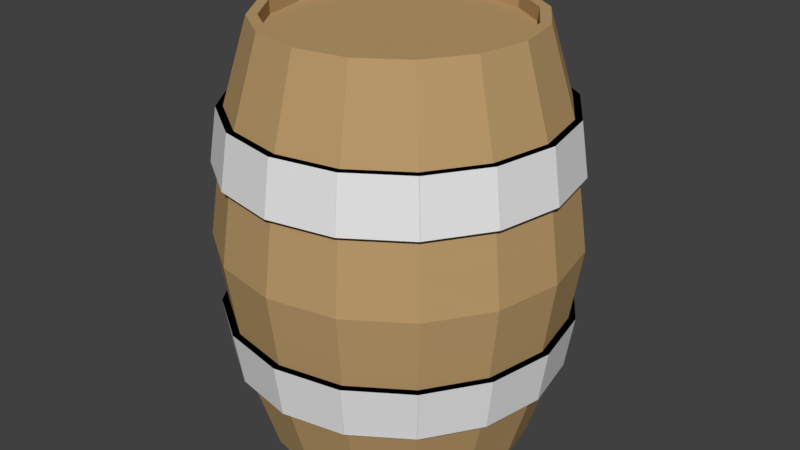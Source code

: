 # Source: Barrel.blend  (saved by Blender 2.79.0; exported with 4.5.12 LTS)
import bpy
from mathutils import Matrix  # noqa: F401  (used for matrix-valued properties, if any)

bpy.ops.wm.read_factory_settings(use_empty=True)
scene = bpy.context.scene
scene.name = 'Scene'

# ---- collections
col_collection_1 = bpy.data.collections.new('Collection 1'); scene.collection.children.link(col_collection_1)

# ---- materials (node trees are filled in below, after node groups)
mat_wood = bpy.data.materials.new('Wood')
mat_wood.alpha_threshold = 0.0
mat_wood.use_transparent_shadow = False
mat_wood.diffuse_color = (0.4969, 0.3277, 0.1494, 1.0)
mat_wood.specular_color = (0.03655, 0.03957, 0.0254)
mat_wood.roughness = 0.5

# ---- material node trees

# ---- world
world_world = bpy.data.worlds.new('World'); scene.world = world_world
world_world.color = (0.05088, 0.05088, 0.05088)
world_world.use_sun_shadow = False
world_world.sun_shadow_jitter_overblur = 0.0
world_world.cycles.sampling_method = 'MANUAL'

# ---- meshes
me_cylinder = bpy.data.meshes.new('Cylinder')
me_cylinder.from_pydata([(0.0, 1.0, 2.014), (0.3827, 0.9239, 2.014), (0.7071, 0.7071, 2.014), (0.9239, 0.3827, 2.014), (1.0, -4.371e-08, 2.014), (0.9239, -0.3827, 2.014), (0.7071, -0.7071, 2.014), (0.3827, -0.9239, 2.014), (1.51e-07, -1.0, 2.014), (-0.3827, -0.9239, 2.014), (-0.7071, -0.7071, 2.014), (-0.9239, -0.3827, 2.014), (-1.0, 1.192e-08, 2.014), (-0.9239, 0.3827, 2.014), (-0.7071, 0.7071, 2.014), (-0.3827, 0.9239, 2.014), (-6.064e-09, 0.9231, 1.947), (0.3532, 0.8528, 1.947), (-1.052e-08, 1.282, 1.214), (-7.084e-09, 1.19, 1.614), (0.4555, 1.1, 1.614), (0.4907, 1.185, 1.214), (0.6527, 0.6527, 1.947), (0.8528, 0.3532, 1.947), (0.8416, 0.8416, 1.614), (0.9067, 0.9067, 1.214), (0.9231, -3.978e-08, 1.947), (0.8528, -0.3532, 1.947), (1.1, 0.4555, 1.614), (1.185, 0.4907, 1.214), (0.6527, -0.6527, 1.947), (0.3532, -0.8528, 1.947), (1.19, -5.415e-08, 1.614), (1.282, -5.921e-08, 1.214), (1.333e-07, -0.9231, 1.947), (-0.3532, -0.8528, 1.947), (1.1, -0.4555, 1.614), (1.185, -0.4907, 1.214), (-0.6527, -0.6527, 1.947), (-0.8528, -0.3532, 1.947), (0.8416, -0.8416, 1.614), (0.9067, -0.9067, 1.214), (-0.9231, 1.158e-08, 1.947), (-0.8528, 0.3532, 1.947), (0.4555, -1.1, 1.614), (0.4907, -1.185, 1.214), (-0.6527, 0.6527, 1.947), (-0.3532, 0.8528, 1.947), (1.726e-07, -1.19, 1.614), (1.831e-07, -1.282, 1.214), (-0.3532, 0.8528, 2.014), (-0.6527, 0.6527, 2.014), (-0.4555, -1.1, 1.614), (-0.4907, -1.185, 1.214), (-0.8528, 0.3532, 2.014), (-0.9231, 1.158e-08, 2.014), (-0.8416, -0.8416, 1.614), (-0.9067, -0.9067, 1.214), (-0.8528, -0.3532, 2.014), (-0.6527, -0.6527, 2.014), (-1.1, -0.4555, 1.614), (-1.185, -0.4907, 1.214), (-0.3532, -0.8528, 2.014), (1.428e-07, -0.9231, 2.014), (-1.19, 1.207e-08, 1.614), (-1.282, 1.214e-08, 1.214), (0.3532, -0.8528, 2.014), (0.6527, -0.6527, 2.014), (-1.1, 0.4555, 1.614), (-1.185, 0.4907, 1.214), (0.8528, -0.3532, 2.014), (0.9231, -3.978e-08, 2.014), (-0.8416, 0.8416, 1.614), (-0.9067, 0.9067, 1.214), (0.8528, 0.3532, 2.014), (0.6527, 0.6527, 2.014), (-0.4555, 1.1, 1.614), (-0.4907, 1.185, 1.214), (0.3532, 0.8528, 2.014), (3.439e-09, 0.9231, 2.014), (1.748e-08, 1.3, 0.6644), (-1.974e-08, 1.24, 0.4099), (-0.4975, 1.201, 0.6644), (-0.4744, 1.145, 0.4099), (-0.9192, 0.9192, 0.6644), (-0.8765, 0.8765, 0.4099), (-1.201, 0.4975, 0.6644), (-1.145, 0.4744, 0.4099), (-1.3, -5.682e-08, 0.6644), (-1.24, -5.351e-08, 0.4099), (-1.201, -0.4975, 0.6644), (-1.145, -0.4744, 0.4099), (-0.9192, -0.9192, 0.6644), (-0.8765, -0.8765, 0.4099), (-0.4975, -1.201, 0.6644), (-0.4744, -1.145, 0.4099), (-1.788e-07, -1.3, 0.6644), (-2.069e-07, -1.24, 0.4099), (0.4975, -1.201, 0.6644), (0.4744, -1.145, 0.4099), (0.9192, -0.9192, 0.6644), (0.8765, -0.8765, 0.4099), (1.201, -0.4975, 0.6644), (1.145, -0.4744, 0.4099), (1.3, 1.55e-08, 0.6644), (1.24, 1.546e-08, 0.4099), (1.201, 0.4975, 0.6644), (1.145, 0.4744, 0.4099), (0.9192, 0.9192, 0.6644), (0.8765, 0.8765, 0.4099), (0.4975, 1.201, 0.6644), (0.4744, 1.145, 0.4099), (0.0, 1.3, 1.364), (2.251e-09, 1.24, 1.619), (0.4975, 1.201, 1.364), (0.4744, 1.145, 1.619), (0.9192, 0.9192, 1.364), (0.8765, 0.8765, 1.619), (1.201, 0.4975, 1.364), (1.145, 0.4744, 1.619), (1.3, -5.682e-08, 1.364), (1.24, -5.351e-08, 1.619), (1.201, -0.4975, 1.364), (1.145, -0.4744, 1.619), (0.9192, -0.9192, 1.364), (0.8765, -0.8765, 1.619), (0.4975, -1.201, 1.364), (0.4744, -1.145, 1.619), (1.963e-07, -1.3, 1.364), (1.894e-07, -1.24, 1.619), (-0.4975, -1.201, 1.364), (-0.4744, -1.145, 1.619), (-0.9192, -0.9192, 1.364), (-0.8765, -0.8765, 1.619), (-1.201, -0.4975, 1.364), (-1.145, -0.4744, 1.619), (-1.3, 1.55e-08, 1.364), (-1.24, 1.546e-08, 1.619), (-1.201, 0.4975, 1.364), (-1.145, 0.4744, 1.619), (-0.9192, 0.9192, 1.364), (-0.8765, 0.8765, 1.619), (-0.4975, 1.201, 1.364), (-0.4744, 1.145, 1.619), (0.0, 1.0, 0.01429), (0.3827, 0.9239, 0.01429), (0.7071, 0.7071, 0.01429), (0.9239, 0.3827, 0.01429), (1.0, -4.371e-08, 0.01429), (0.9239, -0.3827, 0.01429), (0.7071, -0.7071, 0.01429), (0.3827, -0.9239, 0.01429), (1.51e-07, -1.0, 0.01429), (-0.3827, -0.9239, 0.01429), (-0.7071, -0.7071, 0.01429), (-0.9239, -0.3827, 0.01429), (-1.0, 1.192e-08, 0.01429), (-0.9239, 0.3827, 0.01429), (-0.7071, 0.7071, 0.01429), (-0.3827, 0.9239, 0.01429), (-6.064e-09, 0.9231, 0.08161), (0.3532, 0.8528, 0.08161), (-1.052e-08, 1.282, 0.8143), (-7.084e-09, 1.19, 0.4143), (0.4555, 1.1, 0.4143), (0.4907, 1.185, 0.8143), (0.6527, 0.6527, 0.08161), (0.8528, 0.3532, 0.08161), (0.8416, 0.8416, 0.4143), (0.9067, 0.9067, 0.8143), (0.9231, -3.978e-08, 0.08161), (0.8528, -0.3532, 0.08161), (1.1, 0.4555, 0.4143), (1.185, 0.4907, 0.8143), (0.6527, -0.6527, 0.08161), (0.3532, -0.8528, 0.08161), (1.19, -5.415e-08, 0.4143), (1.282, -5.921e-08, 0.8143), (1.333e-07, -0.9231, 0.08161), (-0.3532, -0.8528, 0.08161), (1.1, -0.4555, 0.4143), (1.185, -0.4907, 0.8143), (-0.6527, -0.6527, 0.08161), (-0.8528, -0.3532, 0.08161), (0.8416, -0.8416, 0.4143), (0.9067, -0.9067, 0.8143), (-0.9231, 1.158e-08, 0.08161), (-0.8528, 0.3532, 0.08161), (0.4555, -1.1, 0.4143), (0.4907, -1.185, 0.8143), (-0.6527, 0.6527, 0.08161), (-0.3532, 0.8528, 0.08161), (1.726e-07, -1.19, 0.4143), (1.831e-07, -1.282, 0.8143), (-0.3532, 0.8528, 0.01429), (-0.6527, 0.6527, 0.01429), (-0.4555, -1.1, 0.4143), (-0.4907, -1.185, 0.8143), (-0.8528, 0.3532, 0.01429), (-0.9231, 1.158e-08, 0.01429), (-0.8416, -0.8416, 0.4143), (-0.9067, -0.9067, 0.8143), (-0.8528, -0.3532, 0.01429), (-0.6527, -0.6527, 0.01429), (-1.1, -0.4555, 0.4143), (-1.185, -0.4907, 0.8143), (-0.3532, -0.8528, 0.01429), (1.428e-07, -0.9231, 0.01429), (-1.19, 1.207e-08, 0.4143), (-1.282, 1.214e-08, 0.8143), (0.3532, -0.8528, 0.01429), (0.6527, -0.6527, 0.01429), (-1.1, 0.4555, 0.4143), (-1.185, 0.4907, 0.8143), (0.8528, -0.3532, 0.01429), (0.9231, -3.978e-08, 0.01429), (-0.8416, 0.8416, 0.4143), (-0.9067, 0.9067, 0.8143), (0.8528, 0.3532, 0.01429), (0.6527, 0.6527, 0.01429), (-0.4555, 1.1, 0.4143), (-0.4907, 1.185, 0.8143), (0.3532, 0.8528, 0.01429), (3.439e-09, 0.9231, 0.01429), (-1.219e-08, 1.327, 1.014), (0.5079, 1.226, 1.014), (0.9385, 0.9385, 1.014), (1.226, 0.5079, 1.014), (1.327, -6.168e-08, 1.014), (1.226, -0.5079, 1.014), (0.9385, -0.9385, 1.014), (0.5079, -1.226, 1.014), (1.882e-07, -1.327, 1.014), (-0.5079, -1.226, 1.014), (-0.9385, -0.9385, 1.014), (-1.226, -0.5079, 1.014), (-1.327, 1.217e-08, 1.014), (-1.226, 0.5079, 1.014), (-0.9385, 0.9385, 1.014), (-0.5079, 1.226, 1.014), (1.748e-08, 1.3, 1.364), (-1.974e-08, 1.24, 1.619), (-0.4975, 1.201, 1.364), (-0.4744, 1.145, 1.619), (-0.9192, 0.9192, 1.364), (-0.8765, 0.8765, 1.619), (-1.201, 0.4975, 1.364), (-1.145, 0.4744, 1.619), (-1.3, -5.682e-08, 1.364), (-1.24, -5.351e-08, 1.619), (-1.201, -0.4975, 1.364), (-1.145, -0.4744, 1.619), (-0.9192, -0.9192, 1.364), (-0.8765, -0.8765, 1.619), (-0.4975, -1.201, 1.364), (-0.4744, -1.145, 1.619), (-1.788e-07, -1.3, 1.364), (-2.069e-07, -1.24, 1.619), (0.4975, -1.201, 1.364), (0.4744, -1.145, 1.619), (0.9192, -0.9192, 1.364), (0.8765, -0.8765, 1.619), (1.201, -0.4975, 1.364), (1.145, -0.4744, 1.619), (1.3, 1.55e-08, 1.364), (1.24, 1.546e-08, 1.619), (1.201, 0.4975, 1.364), (1.145, 0.4744, 1.619), (0.9192, 0.9192, 1.364), (0.8765, 0.8765, 1.619), (0.4975, 1.201, 1.364), (0.4744, 1.145, 1.619), (0.0, 1.3, 0.6644), (2.251e-09, 1.24, 0.4099), (0.4975, 1.201, 0.6644), (0.4744, 1.145, 0.4099), (0.9192, 0.9192, 0.6644), (0.8765, 0.8765, 0.4099), (1.201, 0.4975, 0.6644), (1.145, 0.4744, 0.4099), (1.3, -5.682e-08, 0.6644), (1.24, -5.351e-08, 0.4099), (1.201, -0.4975, 0.6644), (1.145, -0.4744, 0.4099), (0.9192, -0.9192, 0.6644), (0.8765, -0.8765, 0.4099), (0.4975, -1.201, 0.6644), (0.4744, -1.145, 0.4099), (1.963e-07, -1.3, 0.6644), (1.894e-07, -1.24, 0.4099), (-0.4975, -1.201, 0.6644), (-0.4744, -1.145, 0.4099), (-0.9192, -0.9192, 0.6644), (-0.8765, -0.8765, 0.4099), (-1.201, -0.4975, 0.6644), (-1.145, -0.4744, 0.4099), (-1.3, 1.55e-08, 0.6644), (-1.24, 1.546e-08, 0.4099), (-1.201, 0.4975, 0.6644), (-1.145, 0.4744, 0.4099), (-0.9192, 0.9192, 0.6644), (-0.8765, 0.8765, 0.4099), (-0.4975, 1.201, 0.6644), (-0.4744, 1.145, 0.4099)], [], [(19, 0, 1, 20), (20, 1, 2, 24), (24, 2, 3, 28), (28, 3, 4, 32), (32, 4, 5, 36), (36, 5, 6, 40), (40, 6, 7, 44), (44, 7, 8, 48), (48, 8, 9, 52), (52, 9, 10, 56), (56, 10, 11, 60), (60, 11, 12, 64), (64, 12, 13, 68), (68, 13, 14, 72), (12, 11, 58, 55), (72, 14, 15, 76), (76, 15, 0, 19), (70, 71, 26, 27), (239, 77, 18, 224), (77, 76, 19, 18), (58, 59, 38, 39), (238, 73, 77, 239), (73, 72, 76, 77), (10, 9, 62, 59), (237, 69, 73, 238), (69, 68, 72, 73), (3, 2, 75, 74), (236, 65, 69, 237), (65, 64, 68, 69), (1, 0, 79, 78), (235, 61, 65, 236), (61, 60, 64, 65), (6, 5, 70, 67), (234, 57, 61, 235), (57, 56, 60, 61), (0, 15, 50, 79), (233, 53, 57, 234), (53, 52, 56, 57), (9, 8, 63, 62), (232, 49, 53, 233), (49, 48, 52, 53), (2, 1, 78, 75), (231, 45, 49, 232), (45, 44, 48, 49), (17, 16, 47, 46, 43, 42, 39, 38, 35, 34, 31, 30, 27, 26, 23, 22), (230, 41, 45, 231), (41, 40, 44, 45), (71, 74, 23, 26), (229, 37, 41, 230), (37, 36, 40, 41), (55, 58, 39, 42), (228, 33, 37, 229), (33, 32, 36, 37), (78, 79, 16, 17), (227, 29, 33, 228), (29, 28, 32, 33), (51, 54, 43, 46), (226, 25, 29, 227), (25, 24, 28, 29), (67, 70, 27, 30), (225, 21, 25, 226), (21, 20, 24, 25), (74, 75, 22, 23), (224, 18, 21, 225), (18, 19, 20, 21), (79, 50, 47, 16), (63, 66, 31, 34), (50, 51, 46, 47), (66, 67, 30, 31), (62, 63, 34, 35), (75, 78, 17, 22), (59, 62, 35, 38), (7, 6, 67, 66), (14, 13, 54, 51), (4, 3, 74, 71), (11, 10, 59, 58), (13, 12, 55, 54), (8, 7, 66, 63), (15, 14, 51, 50), (5, 4, 71, 70), (54, 55, 42, 43), (80, 81, 83, 82), (82, 83, 85, 84), (84, 85, 87, 86), (86, 87, 89, 88), (88, 89, 91, 90), (90, 91, 93, 92), (92, 93, 95, 94), (94, 95, 97, 96), (96, 97, 99, 98), (98, 99, 101, 100), (100, 101, 103, 102), (102, 103, 105, 104), (104, 105, 107, 106), (106, 107, 109, 108), (83, 81, 111, 109, 107, 105, 103, 101, 99, 97, 95, 93, 91, 89, 87, 85), (108, 109, 111, 110), (110, 111, 81, 80), (80, 82, 84, 86, 88, 90, 92, 94, 96, 98, 100, 102, 104, 106, 108, 110), (112, 113, 115, 114), (114, 115, 117, 116), (116, 117, 119, 118), (118, 119, 121, 120), (120, 121, 123, 122), (122, 123, 125, 124), (124, 125, 127, 126), (126, 127, 129, 128), (128, 129, 131, 130), (130, 131, 133, 132), (132, 133, 135, 134), (134, 135, 137, 136), (136, 137, 139, 138), (138, 139, 141, 140), (115, 113, 143, 141, 139, 137, 135, 133, 131, 129, 127, 125, 123, 121, 119, 117), (140, 141, 143, 142), (142, 143, 113, 112), (112, 114, 116, 118, 120, 122, 124, 126, 128, 130, 132, 134, 136, 138, 140, 142), (163, 164, 145, 144), (164, 168, 146, 145), (168, 172, 147, 146), (172, 176, 148, 147), (176, 180, 149, 148), (180, 184, 150, 149), (184, 188, 151, 150), (188, 192, 152, 151), (192, 196, 153, 152), (196, 200, 154, 153), (200, 204, 155, 154), (204, 208, 156, 155), (208, 212, 157, 156), (212, 216, 158, 157), (156, 199, 202, 155), (216, 220, 159, 158), (220, 163, 144, 159), (214, 171, 170, 215), (239, 224, 162, 221), (221, 162, 163, 220), (202, 183, 182, 203), (238, 239, 221, 217), (217, 221, 220, 216), (154, 203, 206, 153), (237, 238, 217, 213), (213, 217, 216, 212), (147, 218, 219, 146), (236, 237, 213, 209), (209, 213, 212, 208), (145, 222, 223, 144), (235, 236, 209, 205), (205, 209, 208, 204), (150, 211, 214, 149), (234, 235, 205, 201), (201, 205, 204, 200), (144, 223, 194, 159), (233, 234, 201, 197), (197, 201, 200, 196), (153, 206, 207, 152), (232, 233, 197, 193), (193, 197, 196, 192), (146, 219, 222, 145), (231, 232, 193, 189), (189, 193, 192, 188), (161, 166, 167, 170, 171, 174, 175, 178, 179, 182, 183, 186, 187, 190, 191, 160), (230, 231, 189, 185), (185, 189, 188, 184), (215, 170, 167, 218), (229, 230, 185, 181), (181, 185, 184, 180), (199, 186, 183, 202), (228, 229, 181, 177), (177, 181, 180, 176), (222, 161, 160, 223), (227, 228, 177, 173), (173, 177, 176, 172), (195, 190, 187, 198), (226, 227, 173, 169), (169, 173, 172, 168), (211, 174, 171, 214), (225, 226, 169, 165), (165, 169, 168, 164), (218, 167, 166, 219), (224, 225, 165, 162), (162, 165, 164, 163), (223, 160, 191, 194), (207, 178, 175, 210), (194, 191, 190, 195), (210, 175, 174, 211), (206, 179, 178, 207), (219, 166, 161, 222), (203, 182, 179, 206), (151, 210, 211, 150), (158, 195, 198, 157), (148, 215, 218, 147), (155, 202, 203, 154), (157, 198, 199, 156), (152, 207, 210, 151), (159, 194, 195, 158), (149, 214, 215, 148), (198, 187, 186, 199), (240, 242, 243, 241), (242, 244, 245, 243), (244, 246, 247, 245), (246, 248, 249, 247), (248, 250, 251, 249), (250, 252, 253, 251), (252, 254, 255, 253), (254, 256, 257, 255), (256, 258, 259, 257), (258, 260, 261, 259), (260, 262, 263, 261), (262, 264, 265, 263), (264, 266, 267, 265), (266, 268, 269, 267), (243, 245, 247, 249, 251, 253, 255, 257, 259, 261, 263, 265, 267, 269, 271, 241), (268, 270, 271, 269), (270, 240, 241, 271), (240, 270, 268, 266, 264, 262, 260, 258, 256, 254, 252, 250, 248, 246, 244, 242), (272, 274, 275, 273), (274, 276, 277, 275), (276, 278, 279, 277), (278, 280, 281, 279), (280, 282, 283, 281), (282, 284, 285, 283), (284, 286, 287, 285), (286, 288, 289, 287), (288, 290, 291, 289), (290, 292, 293, 291), (292, 294, 295, 293), (294, 296, 297, 295), (296, 298, 299, 297), (298, 300, 301, 299), (275, 277, 279, 281, 283, 285, 287, 289, 291, 293, 295, 297, 299, 301, 303, 273), (300, 302, 303, 301), (302, 272, 273, 303), (272, 302, 300, 298, 296, 294, 292, 290, 288, 286, 284, 282, 280, 278, 276, 274)])
me_cylinder.polygons.foreach_set('material_index', [0, 0, 0, 0, 0, 0, 0, 0, 0, 0, 0, 0, 0, 0, 0, 0, 0, 0, 0, 0, 0, 0, 0, 0, 0, 0, 0, 0, 0, 0, 0, 0, 0, 0, 0, 0, 0, 0, 0, 0, 0, 0, 0, 0, 0, 0, 0, 0, 0, 0, 0, 0, 0, 0, 0, 0, 0, 0, 0, 0, 0, 0, 0, 0, 0, 0, 0, 0, 0, 0, 0, 0, 0, 0, 0, 0, 0, 0, 0, 0, 0, 1, 1, 1, 1, 1, 1, 1, 1, 1, 1, 1, 1, 1, 1, 1, 1, 1, 1, 1, 1, 1, 1, 1, 1, 1, 1, 1, 1, 1, 1, 1, 1, 1, 1, 1, 1, 0, 0, 0, 0, 0, 0, 0, 0, 0, 0, 0, 0, 0, 0, 0, 0, 0, 0, 0, 0, 0, 0, 0, 0, 0, 0, 0, 0, 0, 0, 0, 0, 0, 0, 0, 0, 0, 0, 0, 0, 0, 0, 0, 0, 0, 0, 0, 0, 0, 0, 0, 0, 0, 0, 0, 0, 0, 0, 0, 0, 0, 0, 0, 0, 0, 0, 0, 0, 0, 0, 0, 0, 0, 0, 0, 0, 0, 0, 0, 0, 0, 1, 1, 1, 1, 1, 1, 1, 1, 1, 1, 1, 1, 1, 1, 1, 1, 1, 1, 1, 1, 1, 1, 1, 1, 1, 1, 1, 1, 1, 1, 1, 1, 1, 1, 1, 1])
_uv = me_cylinder.uv_layers.new(name='UVMap')
_uv.uv.foreach_set('vector', [0.1663, 0.2067, 0.1626, 0.2614, 0.1118, 0.2578, 0.1134, 0.2039, 0.1134, 0.2039, 0.1118, 0.2578, 0.06201, 0.2569, 0.05993, 0.2032, 0.05993, 0.2032, 0.06201, 0.2569, 0.01342, 0.2611, 0.004056, 0.2065, 0.9819, 0.2967, 0.9565, 0.3739, 0.8876, 0.3559, 0.9032, 0.2808, 0.9032, 0.2808, 0.8876, 0.3559, 0.819, 0.343, 0.8301, 0.2701, 0.8301, 0.2701, 0.819, 0.343, 0.7516, 0.3327, 0.7605, 0.2618, 0.7605, 0.2618, 0.7516, 0.3327, 0.6856, 0.3236, 0.6934, 0.2546, 0.6934, 0.2546, 0.6856, 0.3236, 0.6212, 0.3153, 0.6283, 0.2481, 0.6283, 0.2481, 0.6212, 0.3153, 0.5584, 0.3074, 0.5652, 0.242, 0.5652, 0.242, 0.5584, 0.3074, 0.4973, 0.2998, 0.5037, 0.2362, 0.5037, 0.2362, 0.4973, 0.2998, 0.4377, 0.2926, 0.444, 0.2306, 0.444, 0.2306, 0.4377, 0.2926, 0.3797, 0.2855, 0.3857, 0.2252, 0.3857, 0.2252, 0.3797, 0.2855, 0.3233, 0.2788, 0.329, 0.22, 0.329, 0.22, 0.3233, 0.2788, 0.2683, 0.2724, 0.2736, 0.2151, 0.04708, 0.5321, 0.02512, 0.4815, 0.0355, 0.4795, 0.05586, 0.526, 0.2736, 0.2151, 0.2683, 0.2724, 0.2148, 0.2665, 0.2195, 0.2106, 0.2195, 0.2106, 0.2148, 0.2665, 0.1626, 0.2614, 0.1663, 0.2067, 0.2422, 0.3485, 0.2795, 0.384, 0.2718, 0.3895, 0.2373, 0.3566, 0.2243, 0.1427, 0.2229, 0.1647, 0.1691, 0.1613, 0.1705, 0.1395, 0.2229, 0.1647, 0.2195, 0.2106, 0.1663, 0.2067, 0.1691, 0.1613, 0.0355, 0.4795, 0.03546, 0.4289, 0.04462, 0.4306, 0.04461, 0.4774, 0.2788, 0.1459, 0.2773, 0.1683, 0.2229, 0.1647, 0.2243, 0.1427, 0.2773, 0.1683, 0.2736, 0.2151, 0.2195, 0.2106, 0.2229, 0.1647, 0.02512, 0.4266, 0.0472, 0.3761, 0.05585, 0.3824, 0.03546, 0.4289, 0.3345, 0.1493, 0.3329, 0.1721, 0.2773, 0.1683, 0.2788, 0.1459, 0.3329, 0.1721, 0.329, 0.22, 0.2736, 0.2151, 0.2773, 0.1683, 0.3102, 0.4285, 0.3102, 0.4834, 0.2999, 0.4812, 0.2998, 0.4306, 0.3914, 0.1527, 0.3898, 0.1761, 0.3329, 0.1721, 0.3345, 0.1493, 0.3898, 0.1761, 0.3857, 0.2252, 0.329, 0.22, 0.3329, 0.1721, 0.2881, 0.5338, 0.2477, 0.5719, 0.2421, 0.5628, 0.2795, 0.5276, 0.4498, 0.1561, 0.4482, 0.1802, 0.3898, 0.1761, 0.3914, 0.1527, 0.4482, 0.1802, 0.444, 0.2306, 0.3857, 0.2252, 0.3898, 0.1761, 0.1961, 0.3188, 0.2481, 0.3395, 0.2422, 0.3485, 0.1938, 0.3294, 0.5098, 0.1597, 0.5081, 0.1844, 0.4482, 0.1802, 0.4498, 0.1561, 0.5081, 0.1844, 0.5037, 0.2362, 0.444, 0.2306, 0.4482, 0.1802, 0.2477, 0.5719, 0.1955, 0.5923, 0.1937, 0.5817, 0.2421, 0.5628, 0.5715, 0.1634, 0.5697, 0.1888, 0.5081, 0.1844, 0.5098, 0.1597, 0.5697, 0.1888, 0.5652, 0.242, 0.5037, 0.2362, 0.5081, 0.1844, 0.0472, 0.3761, 0.08749, 0.3379, 0.09311, 0.347, 0.05585, 0.3824, 0.6349, 0.1672, 0.6331, 0.1933, 0.5697, 0.1888, 0.5715, 0.1634, 0.6331, 0.1933, 0.6283, 0.2481, 0.5652, 0.242, 0.5697, 0.1888, 0.3102, 0.4834, 0.2881, 0.5338, 0.2795, 0.5276, 0.2999, 0.4812, 0.7004, 0.1711, 0.6985, 0.1981, 0.6331, 0.1933, 0.6349, 0.1672, 0.6985, 0.1981, 0.6934, 0.2546, 0.6283, 0.2481, 0.6331, 0.1933, 0.2717, 0.5223, 0.2369, 0.5548, 0.1918, 0.5723, 0.1432, 0.5717, 0.09827, 0.5533, 0.06346, 0.5205, 0.04461, 0.4774, 0.04462, 0.4306, 0.06361, 0.3877, 0.09828, 0.355, 0.1433, 0.3379, 0.1921, 0.3389, 0.2373, 0.3566, 0.2718, 0.3895, 0.2907, 0.4326, 0.2907, 0.4794, 0.7683, 0.1751, 0.7663, 0.2032, 0.6985, 0.1981, 0.7004, 0.1711, 0.7663, 0.2032, 0.7605, 0.2618, 0.6934, 0.2546, 0.6985, 0.1981, 0.2795, 0.384, 0.2998, 0.4306, 0.2907, 0.4326, 0.2718, 0.3895, 0.8394, 0.1793, 0.8371, 0.2089, 0.7663, 0.2032, 0.7683, 0.1751, 0.8371, 0.2089, 0.8301, 0.2701, 0.7605, 0.2618, 0.7663, 0.2032, 0.05586, 0.526, 0.0355, 0.4795, 0.04461, 0.4774, 0.06346, 0.5205, 0.9153, 0.1839, 0.9126, 0.2158, 0.8371, 0.2089, 0.8394, 0.1793, 0.9126, 0.2158, 0.9032, 0.2808, 0.8301, 0.2701, 0.8371, 0.2089, 0.2795, 0.5276, 0.2421, 0.5628, 0.2369, 0.5548, 0.2717, 0.5223, 0.9999, 0.1889, 0.9956, 0.2247, 0.9126, 0.2158, 0.9153, 0.1839, 0.9956, 0.2247, 0.9819, 0.2967, 0.9032, 0.2808, 0.9126, 0.2158, 0.1415, 0.5812, 0.09323, 0.5614, 0.09827, 0.5533, 0.1432, 0.5717, 0.06123, 0.133, 0.0601, 0.1559, 0.0003428, 0.1548, 0.0001171, 0.1293, 0.0601, 0.1559, 0.05993, 0.2032, 0.004056, 0.2065, 0.0003428, 0.1548, 0.1938, 0.3294, 0.2422, 0.3485, 0.2373, 0.3566, 0.1921, 0.3389, 0.1166, 0.1363, 0.1153, 0.1583, 0.0601, 0.1559, 0.06123, 0.133, 0.1153, 0.1583, 0.1134, 0.2039, 0.05993, 0.2032, 0.0601, 0.1559, 0.2998, 0.4306, 0.2999, 0.4812, 0.2907, 0.4794, 0.2907, 0.4326, 0.1705, 0.1395, 0.1691, 0.1613, 0.1153, 0.1583, 0.1166, 0.1363, 0.1691, 0.1613, 0.1663, 0.2067, 0.1134, 0.2039, 0.1153, 0.1583, 0.2421, 0.5628, 0.1937, 0.5817, 0.1918, 0.5723, 0.2369, 0.5548, 0.09311, 0.347, 0.1416, 0.3285, 0.1433, 0.3379, 0.09828, 0.355, 0.1937, 0.5817, 0.1415, 0.5812, 0.1432, 0.5717, 0.1918, 0.5723, 0.1416, 0.3285, 0.1938, 0.3294, 0.1921, 0.3389, 0.1433, 0.3379, 0.05585, 0.3824, 0.09311, 0.347, 0.09828, 0.355, 0.06361, 0.3877, 0.2999, 0.4812, 0.2795, 0.5276, 0.2717, 0.5223, 0.2907, 0.4794, 0.03546, 0.4289, 0.05585, 0.3824, 0.06361, 0.3877, 0.04462, 0.4306, 0.1398, 0.3178, 0.1961, 0.3188, 0.1938, 0.3294, 0.1416, 0.3285, 0.1392, 0.5918, 0.0873, 0.5704, 0.09323, 0.5614, 0.1415, 0.5812, 0.2883, 0.378, 0.3102, 0.4285, 0.2998, 0.4306, 0.2795, 0.384, 0.02512, 0.4815, 0.02512, 0.4266, 0.03546, 0.4289, 0.0355, 0.4795, 0.0873, 0.5704, 0.04708, 0.5321, 0.05586, 0.526, 0.09323, 0.5614, 0.08749, 0.3379, 0.1398, 0.3178, 0.1416, 0.3285, 0.09311, 0.347, 0.1955, 0.5923, 0.1392, 0.5918, 0.1415, 0.5812, 0.1937, 0.5817, 0.2481, 0.3395, 0.2883, 0.378, 0.2795, 0.384, 0.2422, 0.3485, 0.09323, 0.5614, 0.05586, 0.526, 0.06346, 0.5205, 0.09827, 0.5533, 0.0, 0.0, 0.0, 0.0, 0.0, 0.0, 0.0, 0.0, 0.0, 0.0, 0.0, 0.0, 0.0, 0.0, 0.0, 0.0, 0.0, 0.0, 0.0, 0.0, 0.0, 0.0, 0.0, 0.0, 0.0, 0.0, 0.0, 0.0, 0.0, 0.0, 0.0, 0.0, 0.0, 0.0, 0.0, 0.0, 0.0, 0.0, 0.0, 0.0, 0.0, 0.0, 0.0, 0.0, 0.0, 0.0, 0.0, 0.0, 0.0, 0.0, 0.0, 0.0, 0.0, 0.0, 0.0, 0.0, 0.0, 0.0, 0.0, 0.0, 0.0, 0.0, 0.0, 0.0, 0.0, 0.0, 0.0, 0.0, 0.0, 0.0, 0.0, 0.0, 0.0, 0.0, 0.0, 0.0, 0.0, 0.0, 0.0, 0.0, 0.0, 0.0, 0.0, 0.0, 0.0, 0.0, 0.0, 0.0, 0.0, 0.0, 0.0, 0.0, 0.0, 0.0, 0.0, 0.0, 0.0, 0.0, 0.0, 0.0, 0.0, 0.0, 0.0, 0.0, 0.0, 0.0, 0.0, 0.0, 0.0, 0.0, 0.0, 0.0, 0.0, 0.0, 0.0, 0.0, 0.0, 0.0, 0.0, 0.0, 0.0, 0.0, 0.0, 0.0, 0.0, 0.0, 0.0, 0.0, 0.0, 0.0, 0.0, 0.0, 0.0, 0.0, 0.0, 0.0, 0.0, 0.0, 0.0, 0.0, 0.0, 0.0, 0.0, 0.0, 0.0, 0.0, 0.0, 0.0, 0.0, 0.0, 0.0, 0.0, 0.0, 0.0, 0.0, 0.0, 0.0, 0.0, 0.0, 0.0, 0.0, 0.0, 0.0, 0.0, 0.0, 0.0, 0.0, 0.0, 0.0, 0.0, 0.0, 0.0, 0.0, 0.0, 0.0, 0.0, 0.0, 0.0, 0.0, 0.0, 0.0, 0.0, 0.0, 0.0, 0.0, 0.0, 0.0, 0.0, 0.0, 0.0, 0.0, 0.0, 0.0, 0.0, 0.0, 0.0, 0.0, 0.0, 0.0, 0.0, 0.0, 0.0, 0.0, 0.0, 0.0, 0.0, 0.0, 0.0, 0.0, 0.0, 0.0, 0.0, 0.0, 0.0, 0.0, 0.0, 0.0, 0.0, 0.0, 0.0, 0.0, 0.0, 0.0, 0.0, 0.0, 0.0, 0.0, 0.0, 0.0, 0.0, 0.0, 0.0, 0.0, 0.0, 0.0, 0.0, 0.0, 0.0, 0.0, 0.0, 0.0, 0.0, 0.0, 0.0, 0.0, 0.0, 0.0, 0.0, 0.0, 0.0, 0.0, 0.0, 0.0, 0.0, 0.0, 0.0, 0.0, 0.0, 0.0, 0.0, 0.0, 0.0, 0.0, 0.0, 0.0, 0.0, 0.0, 0.0, 0.0, 0.0, 0.0, 0.0, 0.0, 0.0, 0.0, 0.0, 0.0, 0.0, 0.0, 0.0, 0.0, 0.0, 0.0, 0.0, 0.0, 0.0, 0.0, 0.0, 0.0, 0.0, 0.0, 0.0, 0.0, 0.0, 0.0, 0.0, 0.0, 0.0, 0.0, 0.0, 0.0, 0.0, 0.0, 0.0, 0.0, 0.0, 0.0, 0.0, 0.0, 0.0, 0.0, 0.0, 0.0, 0.0, 0.0, 0.0, 0.0, 0.0, 0.0, 0.0, 0.0, 0.0, 0.0, 0.0, 0.0, 0.0, 0.0, 0.0, 0.0, 0.0, 0.0, 0.0, 0.0, 0.0, 0.0, 0.0, 0.0, 0.0, 0.0, 0.0, 0.0, 0.0, 0.0, 0.0, 0.0, 0.0, 0.0, 0.0, 0.0, 0.0, 0.0, 0.0, 0.0, 0.0, 0.0, 0.0, 0.0, 0.0, 0.0, 0.0, 0.0, 0.0, 0.0, 0.0, 0.0, 0.0, 0.0, 0.0, 0.0, 0.0, 0.0, 0.0, 0.0, 0.0, 0.0, 0.0, 0.0, 0.0, 0.0, 0.0, 0.0, 0.0, 0.0, 0.0, 0.1743, 0.07223, 0.1214, 0.06871, 0.1262, 0.01506, 0.1772, 0.01752, 0.1214, 0.06871, 0.06828, 0.06307, 0.07672, 0.01005, 0.1262, 0.01506, 0.06828, 0.06307, 0.01319, 0.05318, 0.02897, 0.0001171, 0.07672, 0.01005, 0.9948, 0.07974, 0.9148, 0.08624, 0.9082, 0.009749, 0.9787, 0.0001186, 0.9148, 0.08624, 0.841, 0.08816, 0.8386, 0.0144, 0.9082, 0.009749, 0.841, 0.08816, 0.7708, 0.08816, 0.7704, 0.01668, 0.8386, 0.0144, 0.7708, 0.08816, 0.7033, 0.08727, 0.7038, 0.01784, 0.7704, 0.01668, 0.7033, 0.08727, 0.638, 0.08599, 0.6388, 0.01847, 0.7038, 0.01784, 0.638, 0.08599, 0.5746, 0.08454, 0.5756, 0.01884, 0.6388, 0.01847, 0.5746, 0.08454, 0.5129, 0.08303, 0.514, 0.01908, 0.5756, 0.01884, 0.5129, 0.08303, 0.4528, 0.0815, 0.454, 0.01924, 0.514, 0.01908, 0.4528, 0.0815, 0.3944, 0.07995, 0.3956, 0.01934, 0.454, 0.01924, 0.3944, 0.07995, 0.3374, 0.07835, 0.3388, 0.01934, 0.3956, 0.01934, 0.3374, 0.07835, 0.2819, 0.07665, 0.2834, 0.01917, 0.3388, 0.01934, 0.3104, 0.4319, 0.3211, 0.4339, 0.321, 0.486, 0.3104, 0.4882, 0.2819, 0.07665, 0.2276, 0.0747, 0.2296, 0.01867, 0.2834, 0.01917, 0.2276, 0.0747, 0.1743, 0.07223, 0.1772, 0.01752, 0.2296, 0.01867, 0.5553, 0.5325, 0.5473, 0.5274, 0.5644, 0.4819, 0.5738, 0.4839, 0.2243, 0.1427, 0.1705, 0.1395, 0.1717, 0.1177, 0.2255, 0.1207, 0.2255, 0.1207, 0.1717, 0.1177, 0.1743, 0.07223, 0.2276, 0.0747, 0.321, 0.486, 0.3305, 0.4844, 0.3487, 0.529, 0.3406, 0.5342, 0.2788, 0.1459, 0.2243, 0.1427, 0.2255, 0.1207, 0.28, 0.1236, 0.28, 0.1236, 0.2255, 0.1207, 0.2276, 0.0747, 0.2819, 0.07665, 0.3317, 0.5402, 0.3406, 0.5342, 0.3768, 0.5709, 0.3709, 0.5798, 0.3345, 0.1493, 0.2788, 0.1459, 0.28, 0.1236, 0.3356, 0.1264, 0.3356, 0.1264, 0.28, 0.1236, 0.2819, 0.07665, 0.3374, 0.07835, 0.5863, 0.4306, 0.5759, 0.4323, 0.5585, 0.3846, 0.5674, 0.3789, 0.3914, 0.1527, 0.3345, 0.1493, 0.3356, 0.1264, 0.3926, 0.1292, 0.3926, 0.1292, 0.3356, 0.1264, 0.3374, 0.07835, 0.3944, 0.07995, 0.5293, 0.3392, 0.5234, 0.348, 0.4765, 0.3283, 0.4784, 0.3178, 0.4498, 0.1561, 0.3914, 0.1527, 0.3926, 0.1292, 0.451, 0.1321, 0.451, 0.1321, 0.3926, 0.1292, 0.3944, 0.07995, 0.4528, 0.0815, 0.5267, 0.5787, 0.5204, 0.5701, 0.5553, 0.5325, 0.5644, 0.5381, 0.5098, 0.1597, 0.4498, 0.1561, 0.451, 0.1321, 0.511, 0.135, 0.511, 0.135, 0.451, 0.1321, 0.4528, 0.0815, 0.5129, 0.08303, 0.4784, 0.3178, 0.4765, 0.3283, 0.4251, 0.3285, 0.4229, 0.318, 0.5715, 0.1634, 0.5098, 0.1597, 0.511, 0.135, 0.5727, 0.138, 0.5727, 0.138, 0.511, 0.135, 0.5129, 0.08303, 0.5746, 0.08454, 0.3709, 0.5798, 0.3768, 0.5709, 0.4236, 0.591, 0.4216, 0.6014, 0.6349, 0.1672, 0.5715, 0.1634, 0.5727, 0.138, 0.6362, 0.141, 0.6362, 0.141, 0.5727, 0.138, 0.5746, 0.08454, 0.638, 0.08599, 0.5674, 0.3789, 0.5585, 0.3846, 0.5234, 0.348, 0.5293, 0.3392, 0.7004, 0.1711, 0.6349, 0.1672, 0.6362, 0.141, 0.7017, 0.144, 0.7017, 0.144, 0.6362, 0.141, 0.638, 0.08599, 0.7033, 0.08727, 0.518, 0.3556, 0.5504, 0.3894, 0.5665, 0.4336, 0.5644, 0.4819, 0.5473, 0.5274, 0.5151, 0.5624, 0.4724, 0.5816, 0.4256, 0.5818, 0.3823, 0.5632, 0.3487, 0.529, 0.3305, 0.4844, 0.3305, 0.4359, 0.3488, 0.391, 0.3827, 0.3566, 0.4269, 0.3378, 0.4745, 0.3375, 0.7683, 0.1751, 0.7004, 0.1711, 0.7017, 0.144, 0.7696, 0.147, 0.7696, 0.147, 0.7017, 0.144, 0.7033, 0.08727, 0.7708, 0.08816, 0.5738, 0.4839, 0.5644, 0.4819, 0.5665, 0.4336, 0.5759, 0.4323, 0.8394, 0.1793, 0.7683, 0.1751, 0.7696, 0.147, 0.8407, 0.1497, 0.8407, 0.1497, 0.7696, 0.147, 0.7708, 0.08816, 0.841, 0.08816, 0.3211, 0.4339, 0.3305, 0.4359, 0.3305, 0.4844, 0.321, 0.486, 0.9153, 0.1839, 0.8394, 0.1793, 0.8407, 0.1497, 0.9164, 0.1519, 0.9164, 0.1519, 0.8407, 0.1497, 0.841, 0.08816, 0.9148, 0.08624, 0.5234, 0.348, 0.518, 0.3556, 0.4745, 0.3375, 0.4765, 0.3283, 0.9999, 0.1889, 0.9153, 0.1839, 0.9164, 0.1519, 0.9999, 0.1529, 0.9999, 0.1529, 0.9164, 0.1519, 0.9148, 0.08624, 0.9948, 0.07974, 0.3774, 0.3486, 0.3827, 0.3566, 0.3488, 0.391, 0.3409, 0.3856, 0.06123, 0.133, 0.0001171, 0.1293, 0.003367, 0.1041, 0.06283, 0.1101, 0.06283, 0.1101, 0.003367, 0.1041, 0.01319, 0.05318, 0.06828, 0.06307, 0.5204, 0.5701, 0.5151, 0.5624, 0.5473, 0.5274, 0.5553, 0.5325, 0.1166, 0.1363, 0.06123, 0.133, 0.06283, 0.1101, 0.118, 0.1143, 0.118, 0.1143, 0.06283, 0.1101, 0.06828, 0.06307, 0.1214, 0.06871, 0.5759, 0.4323, 0.5665, 0.4336, 0.5504, 0.3894, 0.5585, 0.3846, 0.1705, 0.1395, 0.1166, 0.1363, 0.118, 0.1143, 0.1717, 0.1177, 0.1717, 0.1177, 0.118, 0.1143, 0.1214, 0.06871, 0.1743, 0.07223, 0.4765, 0.3283, 0.4745, 0.3375, 0.4269, 0.3378, 0.4251, 0.3285, 0.4236, 0.591, 0.4256, 0.5818, 0.4724, 0.5816, 0.4742, 0.5907, 0.4251, 0.3285, 0.4269, 0.3378, 0.3827, 0.3566, 0.3774, 0.3486, 0.4742, 0.5907, 0.4724, 0.5816, 0.5151, 0.5624, 0.5204, 0.5701, 0.3768, 0.5709, 0.3823, 0.5632, 0.4256, 0.5818, 0.4236, 0.591, 0.5585, 0.3846, 0.5504, 0.3894, 0.518, 0.3556, 0.5234, 0.348, 0.3406, 0.5342, 0.3487, 0.529, 0.3823, 0.5632, 0.3768, 0.5709, 0.4765, 0.601, 0.4742, 0.5907, 0.5204, 0.5701, 0.5267, 0.5787, 0.3713, 0.3397, 0.3774, 0.3486, 0.3409, 0.3856, 0.3318, 0.3797, 0.5843, 0.486, 0.5738, 0.4839, 0.5759, 0.4323, 0.5863, 0.4306, 0.3104, 0.4882, 0.321, 0.486, 0.3406, 0.5342, 0.3317, 0.5402, 0.3318, 0.3797, 0.3409, 0.3856, 0.3211, 0.4339, 0.3104, 0.4319, 0.4216, 0.6014, 0.4236, 0.591, 0.4742, 0.5907, 0.4765, 0.601, 0.4229, 0.318, 0.4251, 0.3285, 0.3774, 0.3486, 0.3713, 0.3397, 0.5644, 0.5381, 0.5553, 0.5325, 0.5738, 0.4839, 0.5843, 0.486, 0.3409, 0.3856, 0.3488, 0.391, 0.3305, 0.4359, 0.3211, 0.4339, 0.482, 1.0, 0.4101, 0.9996, 0.4161, 0.9678, 0.475, 0.9686, 0.4101, 0.9996, 0.3417, 0.9737, 0.3607, 0.9452, 0.4161, 0.9678, 0.3417, 0.9737, 0.2899, 0.9238, 0.3192, 0.9035, 0.3607, 0.9452, 0.2899, 0.9238, 0.2627, 0.8559, 0.2977, 0.8489, 0.3192, 0.9035, 0.2627, 0.8559, 0.2643, 0.7796, 0.2997, 0.7844, 0.2977, 0.8489, 0.2643, 0.7796, 0.2902, 0.7108, 0.3208, 0.7293, 0.2997, 0.7844, 0.2902, 0.7108, 0.3412, 0.6579, 0.3618, 0.6874, 0.3208, 0.7293, 0.3412, 0.6579, 0.4088, 0.6291, 0.4167, 0.6644, 0.3618, 0.6874, 0.4088, 0.6291, 0.4826, 0.6293, 0.4761, 0.665, 0.4167, 0.6644, 0.4826, 0.6293, 0.5511, 0.658, 0.5316, 0.6885, 0.4761, 0.665, 0.5511, 0.658, 0.6036, 0.7105, 0.5738, 0.7317, 0.5316, 0.6885, 0.6036, 0.7105, 0.6317, 0.7797, 0.5962, 0.7874, 0.5738, 0.7317, 0.6317, 0.7797, 0.6315, 0.8545, 0.5957, 0.8481, 0.5962, 0.7874, 0.6317, 0.8546, 0.6033, 0.9229, 0.5727, 0.9035, 0.5957, 0.8481, 0.4161, 0.9678, 0.3607, 0.9452, 0.3192, 0.9035, 0.2977, 0.8489, 0.2997, 0.7844, 0.3208, 0.7293, 0.3618, 0.6874, 0.4167, 0.6644, 0.4761, 0.665, 0.5316, 0.6885, 0.5738, 0.7317, 0.5962, 0.7874, 0.5957, 0.8481, 0.5727, 0.9035, 0.5307, 0.9458, 0.475, 0.9686, 0.6033, 0.9229, 0.5507, 0.9756, 0.5307, 0.9458, 0.5727, 0.9035, 0.5507, 0.9756, 0.482, 1.0, 0.475, 0.9686, 0.5307, 0.9458, 0.7321, 0.679, 0.7916, 0.6544, 0.856, 0.6545, 0.9155, 0.6791, 0.961, 0.7246, 0.9848, 0.7861, 0.9848, 0.8505, 0.9611, 0.9087, 0.9147, 0.9546, 0.8565, 0.9783, 0.7916, 0.9781, 0.7321, 0.9536, 0.6871, 0.9082, 0.6619, 0.8497, 0.6619, 0.7842, 0.6865, 0.7246, 0.5512, 0.6581, 0.6035, 0.711, 0.5736, 0.7317, 0.5315, 0.6886, 0.6035, 0.711, 0.6318, 0.7799, 0.5962, 0.7877, 0.5736, 0.7317, 0.6318, 0.7799, 0.6318, 0.8544, 0.5959, 0.8481, 0.5962, 0.7877, 0.6318, 0.8544, 0.6034, 0.9231, 0.5727, 0.9037, 0.5959, 0.8481, 0.6034, 0.9231, 0.551, 0.9756, 0.5303, 0.9459, 0.5727, 0.9037, 0.551, 0.9756, 0.482, 1.0, 0.4751, 0.9684, 0.5303, 0.9459, 0.482, 1.0, 0.41, 0.9994, 0.4159, 0.9677, 0.4751, 0.9684, 0.41, 0.9994, 0.3419, 0.9735, 0.3607, 0.9454, 0.4159, 0.9677, 0.3419, 0.9735, 0.2897, 0.924, 0.3192, 0.9033, 0.3607, 0.9454, 0.2897, 0.924, 0.2629, 0.8561, 0.2977, 0.849, 0.3192, 0.9033, 0.2629, 0.8561, 0.2642, 0.7793, 0.2994, 0.7843, 0.2977, 0.849, 0.2642, 0.7793, 0.2901, 0.7109, 0.3207, 0.7294, 0.2994, 0.7843, 0.2901, 0.7109, 0.341, 0.6581, 0.362, 0.6873, 0.3207, 0.7294, 0.341, 0.6581, 0.4089, 0.6294, 0.4167, 0.6646, 0.362, 0.6873, 0.8559, 0.6544, 0.9155, 0.6791, 0.9611, 0.7246, 0.9847, 0.7861, 0.9848, 0.8505, 0.9611, 0.9087, 0.9147, 0.9546, 0.8566, 0.9782, 0.7916, 0.9781, 0.7321, 0.9536, 0.6871, 0.9082, 0.6619, 0.8497, 0.6619, 0.7843, 0.6865, 0.7246, 0.7321, 0.6791, 0.7915, 0.6544, 0.4089, 0.6294, 0.4828, 0.6294, 0.4763, 0.6651, 0.4167, 0.6646, 0.4828, 0.6294, 0.5512, 0.6581, 0.5315, 0.6886, 0.4763, 0.6651, 0.9146, 0.9547, 0.8566, 0.9782, 0.7916, 0.9781, 0.7321, 0.9536, 0.6871, 0.9082, 0.6619, 0.8497, 0.6619, 0.7841, 0.6865, 0.7246, 0.7321, 0.6791, 0.7916, 0.6544, 0.856, 0.6544, 0.9155, 0.6791, 0.961, 0.7246, 0.9848, 0.7862, 0.9848, 0.8505, 0.9611, 0.9087])
_ca = me_cylinder.color_attributes.new('Col', 'BYTE_COLOR', 'CORNER')
_ca.data.foreach_set('color', [1.0, 1.0, 1.0, 1.0, 1.0, 1.0, 1.0, 1.0, 1.0, 1.0, 1.0, 1.0, 1.0, 1.0, 1.0, 1.0, 1.0, 1.0, 1.0, 1.0, 1.0, 1.0, 1.0, 1.0, 1.0, 1.0, 1.0, 1.0, 1.0, 1.0, 1.0, 1.0, 1.0, 1.0, 1.0, 1.0, 1.0, 1.0, 1.0, 1.0, 1.0, 1.0, 1.0, 1.0, 1.0, 1.0, 1.0, 1.0, 1.0, 1.0, 1.0, 1.0, 1.0, 1.0, 1.0, 1.0, 1.0, 1.0, 1.0, 1.0, 1.0, 1.0, 1.0, 1.0, 1.0, 1.0, 1.0, 1.0, 1.0, 1.0, 1.0, 1.0, 1.0, 1.0, 1.0, 1.0, 1.0, 1.0, 1.0, 1.0, 1.0, 1.0, 1.0, 1.0, 1.0, 1.0, 1.0, 1.0, 1.0, 1.0, 1.0, 1.0, 1.0, 1.0, 1.0, 1.0, 1.0, 1.0, 1.0, 1.0, 1.0, 1.0, 1.0, 1.0, 1.0, 1.0, 1.0, 1.0, 1.0, 1.0, 1.0, 1.0, 1.0, 1.0, 1.0, 1.0, 1.0, 1.0, 1.0, 1.0, 1.0, 1.0, 1.0, 1.0, 1.0, 1.0, 1.0, 1.0, 1.0, 1.0, 1.0, 1.0, 1.0, 1.0, 1.0, 1.0, 1.0, 1.0, 1.0, 1.0, 1.0, 1.0, 1.0, 1.0, 1.0, 1.0, 1.0, 1.0, 1.0, 1.0, 1.0, 1.0, 1.0, 1.0, 1.0, 1.0, 1.0, 1.0, 1.0, 1.0, 1.0, 1.0, 1.0, 1.0, 1.0, 1.0, 1.0, 1.0, 1.0, 1.0, 1.0, 1.0, 1.0, 1.0, 1.0, 1.0, 1.0, 1.0, 1.0, 1.0, 1.0, 1.0, 1.0, 1.0, 1.0, 1.0, 1.0, 1.0, 1.0, 1.0, 1.0, 1.0, 1.0, 1.0, 1.0, 1.0, 1.0, 1.0, 1.0, 1.0, 1.0, 1.0, 1.0, 1.0, 1.0, 1.0, 1.0, 1.0, 1.0, 1.0, 1.0, 1.0, 1.0, 1.0, 1.0, 1.0, 1.0, 1.0, 1.0, 1.0, 1.0, 1.0, 1.0, 1.0, 1.0, 1.0, 1.0, 1.0, 1.0, 1.0, 1.0, 1.0, 1.0, 1.0, 1.0, 1.0, 1.0, 1.0, 1.0, 1.0, 1.0, 1.0, 1.0, 1.0, 1.0, 1.0, 1.0, 1.0, 1.0, 1.0, 1.0, 1.0, 1.0, 1.0, 1.0, 1.0, 1.0, 1.0, 1.0, 1.0, 1.0, 1.0, 1.0, 1.0, 1.0, 1.0, 1.0, 1.0, 1.0, 1.0, 1.0, 1.0, 1.0, 1.0, 1.0, 1.0, 1.0, 1.0, 1.0, 1.0, 1.0, 1.0, 1.0, 1.0, 1.0, 1.0, 1.0, 1.0, 1.0, 1.0, 1.0, 1.0, 1.0, 1.0, 1.0, 1.0, 1.0, 1.0, 1.0, 1.0, 1.0, 1.0, 1.0, 1.0, 1.0, 1.0, 1.0, 1.0, 1.0, 1.0, 1.0, 1.0, 1.0, 1.0, 1.0, 1.0, 1.0, 1.0, 1.0, 1.0, 1.0, 1.0, 1.0, 1.0, 1.0, 1.0, 1.0, 1.0, 1.0, 1.0, 1.0, 1.0, 1.0, 1.0, 1.0, 1.0, 1.0, 1.0, 1.0, 1.0, 1.0, 1.0, 1.0, 1.0, 1.0, 1.0, 1.0, 1.0, 1.0, 1.0, 1.0, 1.0, 1.0, 1.0, 1.0, 1.0, 1.0, 1.0, 1.0, 1.0, 1.0, 1.0, 1.0, 1.0, 1.0, 1.0, 1.0, 1.0, 1.0, 1.0, 1.0, 1.0, 1.0, 1.0, 1.0, 1.0, 1.0, 1.0, 1.0, 1.0, 1.0, 1.0, 1.0, 1.0, 1.0, 1.0, 1.0, 1.0, 1.0, 1.0, 1.0, 1.0, 1.0, 1.0, 1.0, 1.0, 1.0, 1.0, 1.0, 1.0, 1.0, 1.0, 1.0, 1.0, 1.0, 1.0, 1.0, 1.0, 1.0, 1.0, 1.0, 1.0, 1.0, 1.0, 1.0, 1.0, 1.0, 1.0, 1.0, 1.0, 1.0, 1.0, 1.0, 1.0, 1.0, 1.0, 1.0, 1.0, 1.0, 1.0, 1.0, 1.0, 1.0, 1.0, 1.0, 1.0, 1.0, 1.0, 1.0, 1.0, 1.0, 1.0, 1.0, 1.0, 1.0, 1.0, 1.0, 1.0, 1.0, 1.0, 1.0, 1.0, 1.0, 1.0, 1.0, 1.0, 1.0, 1.0, 1.0, 1.0, 1.0, 1.0, 1.0, 1.0, 1.0, 1.0, 1.0, 1.0, 1.0, 1.0, 1.0, 1.0, 1.0, 1.0, 1.0, 1.0, 1.0, 1.0, 1.0, 1.0, 1.0, 1.0, 1.0, 1.0, 1.0, 1.0, 1.0, 1.0, 1.0, 1.0, 1.0, 1.0, 1.0, 1.0, 1.0, 1.0, 1.0, 1.0, 1.0, 1.0, 1.0, 1.0, 1.0, 1.0, 1.0, 1.0, 1.0, 1.0, 1.0, 1.0, 1.0, 1.0, 1.0, 1.0, 1.0, 1.0, 1.0, 1.0, 1.0, 1.0, 1.0, 1.0, 1.0, 1.0, 1.0, 1.0, 1.0, 1.0, 1.0, 1.0, 1.0, 1.0, 1.0, 1.0, 1.0, 1.0, 1.0, 1.0, 1.0, 1.0, 1.0, 1.0, 1.0, 1.0, 1.0, 1.0, 1.0, 1.0, 1.0, 1.0, 1.0, 1.0, 1.0, 1.0, 1.0, 1.0, 1.0, 1.0, 1.0, 1.0, 1.0, 1.0, 1.0, 1.0, 1.0, 1.0, 1.0, 1.0, 1.0, 1.0, 1.0, 1.0, 1.0, 1.0, 1.0, 1.0, 1.0, 1.0, 1.0, 1.0, 1.0, 1.0, 1.0, 1.0, 1.0, 1.0, 1.0, 1.0, 1.0, 1.0, 1.0, 1.0, 1.0, 1.0, 1.0, 1.0, 1.0, 1.0, 1.0, 1.0, 1.0, 1.0, 1.0, 1.0, 1.0, 1.0, 1.0, 1.0, 1.0, 1.0, 1.0, 1.0, 1.0, 1.0, 1.0, 1.0, 1.0, 1.0, 1.0, 1.0, 1.0, 1.0, 1.0, 1.0, 1.0, 1.0, 1.0, 1.0, 1.0, 1.0, 1.0, 1.0, 1.0, 1.0, 1.0, 1.0, 1.0, 1.0, 1.0, 1.0, 1.0, 1.0, 1.0, 1.0, 1.0, 1.0, 1.0, 1.0, 1.0, 1.0, 1.0, 1.0, 1.0, 1.0, 1.0, 1.0, 1.0, 1.0, 1.0, 1.0, 1.0, 1.0, 1.0, 1.0, 1.0, 1.0, 1.0, 1.0, 1.0, 1.0, 1.0, 1.0, 1.0, 1.0, 1.0, 1.0, 1.0, 1.0, 1.0, 1.0, 1.0, 1.0, 1.0, 1.0, 1.0, 1.0, 1.0, 1.0, 1.0, 1.0, 1.0, 1.0, 1.0, 1.0, 1.0, 1.0, 1.0, 1.0, 1.0, 1.0, 1.0, 1.0, 1.0, 1.0, 1.0, 1.0, 1.0, 1.0, 1.0, 1.0, 1.0, 1.0, 1.0, 1.0, 1.0, 1.0, 1.0, 1.0, 1.0, 1.0, 1.0, 1.0, 1.0, 1.0, 1.0, 1.0, 1.0, 1.0, 1.0, 1.0, 1.0, 1.0, 1.0, 1.0, 1.0, 1.0, 1.0, 1.0, 1.0, 1.0, 1.0, 1.0, 1.0, 1.0, 1.0, 1.0, 1.0, 1.0, 1.0, 1.0, 1.0, 1.0, 1.0, 1.0, 1.0, 1.0, 1.0, 1.0, 1.0, 1.0, 1.0, 1.0, 1.0, 1.0, 1.0, 1.0, 1.0, 1.0, 1.0, 1.0, 1.0, 1.0, 1.0, 1.0, 1.0, 1.0, 1.0, 1.0, 1.0, 1.0, 1.0, 1.0, 1.0, 1.0, 1.0, 1.0, 1.0, 1.0, 1.0, 1.0, 1.0, 1.0, 1.0, 1.0, 1.0, 1.0, 1.0, 1.0, 1.0, 1.0, 1.0, 1.0, 1.0, 1.0, 1.0, 1.0, 1.0, 1.0, 1.0, 1.0, 1.0, 1.0, 1.0, 1.0, 1.0, 1.0, 1.0, 1.0, 1.0, 1.0, 1.0, 1.0, 1.0, 1.0, 1.0, 1.0, 1.0, 1.0, 1.0, 1.0, 1.0, 1.0, 1.0, 1.0, 1.0, 1.0, 1.0, 1.0, 1.0, 1.0, 1.0, 1.0, 1.0, 1.0, 1.0, 1.0, 1.0, 1.0, 1.0, 1.0, 1.0, 1.0, 1.0, 1.0, 1.0, 1.0, 1.0, 1.0, 1.0, 1.0, 1.0, 1.0, 1.0, 1.0, 1.0, 1.0, 1.0, 1.0, 1.0, 1.0, 1.0, 1.0, 1.0, 1.0, 1.0, 1.0, 1.0, 1.0, 1.0, 1.0, 1.0, 1.0, 1.0, 1.0, 1.0, 1.0, 1.0, 1.0, 1.0, 1.0, 1.0, 1.0, 1.0, 1.0, 1.0, 1.0, 1.0, 1.0, 1.0, 1.0, 1.0, 1.0, 1.0, 1.0, 1.0, 1.0, 1.0, 1.0, 1.0, 1.0, 1.0, 1.0, 1.0, 1.0, 1.0, 1.0, 1.0, 1.0, 1.0, 1.0, 1.0, 1.0, 1.0, 1.0, 1.0, 1.0, 1.0, 1.0, 1.0, 1.0, 1.0, 1.0, 1.0, 1.0, 1.0, 1.0, 1.0, 1.0, 1.0, 1.0, 1.0, 1.0, 1.0, 1.0, 1.0, 1.0, 1.0, 1.0, 1.0, 1.0, 1.0, 1.0, 1.0, 1.0, 1.0, 1.0, 1.0, 1.0, 1.0, 1.0, 1.0, 1.0, 1.0, 1.0, 1.0, 1.0, 1.0, 1.0, 1.0, 1.0, 1.0, 1.0, 1.0, 1.0, 1.0, 1.0, 1.0, 1.0, 1.0, 1.0, 1.0, 1.0, 1.0, 1.0, 1.0, 1.0, 1.0, 1.0, 1.0, 1.0, 1.0, 1.0, 1.0, 1.0, 1.0, 1.0, 1.0, 1.0, 1.0, 1.0, 1.0, 1.0, 1.0, 1.0, 1.0, 1.0, 1.0, 1.0, 1.0, 1.0, 1.0, 1.0, 1.0, 1.0, 1.0, 1.0, 1.0, 1.0, 1.0, 1.0, 1.0, 1.0, 1.0, 1.0, 1.0, 1.0, 1.0, 1.0, 1.0, 1.0, 1.0, 1.0, 1.0, 1.0, 1.0, 1.0, 1.0, 1.0, 1.0, 1.0, 1.0, 1.0, 1.0, 1.0, 1.0, 1.0, 1.0, 1.0, 1.0, 1.0, 1.0, 1.0, 1.0, 1.0, 1.0, 1.0, 1.0, 1.0, 1.0, 1.0, 1.0, 1.0, 1.0, 1.0, 1.0, 1.0, 1.0, 1.0, 1.0, 1.0, 1.0, 1.0, 1.0, 1.0, 1.0, 1.0, 1.0, 1.0, 1.0, 1.0, 1.0, 1.0, 1.0, 1.0, 1.0, 1.0, 1.0, 1.0, 1.0, 1.0, 1.0, 1.0, 1.0, 1.0, 1.0, 1.0, 1.0, 1.0, 1.0, 1.0, 1.0, 1.0, 1.0, 1.0, 1.0, 1.0, 1.0, 1.0, 1.0, 1.0, 1.0, 1.0, 1.0, 1.0, 1.0, 1.0, 1.0, 1.0, 1.0, 1.0, 1.0, 1.0, 1.0, 1.0, 1.0, 1.0, 1.0, 1.0, 1.0, 1.0, 1.0, 1.0, 1.0, 1.0, 1.0, 1.0, 1.0, 1.0, 1.0, 1.0, 1.0, 1.0, 1.0, 1.0, 1.0, 1.0, 1.0, 1.0, 1.0, 1.0, 1.0, 1.0, 1.0, 1.0, 1.0, 1.0, 1.0, 1.0, 1.0, 1.0, 1.0, 1.0, 1.0, 1.0, 1.0, 1.0, 1.0, 1.0, 1.0, 1.0, 1.0, 1.0, 1.0, 1.0, 1.0, 1.0, 1.0, 1.0, 1.0, 1.0, 1.0, 1.0, 1.0, 1.0, 1.0, 1.0, 1.0, 1.0, 1.0, 1.0, 1.0, 1.0, 1.0, 1.0, 1.0, 1.0, 1.0, 1.0, 1.0, 1.0, 1.0, 1.0, 1.0, 1.0, 1.0, 1.0, 1.0, 1.0, 1.0, 1.0, 1.0, 1.0, 1.0, 1.0, 1.0, 1.0, 1.0, 1.0, 1.0, 1.0, 1.0, 1.0, 1.0, 1.0, 1.0, 1.0, 1.0, 1.0, 1.0, 1.0, 1.0, 1.0, 1.0, 1.0, 1.0, 1.0, 1.0, 1.0, 1.0, 1.0, 1.0, 1.0, 1.0, 1.0, 1.0, 1.0, 1.0, 1.0, 1.0, 1.0, 1.0, 1.0, 1.0, 1.0, 1.0, 1.0, 1.0, 1.0, 1.0, 1.0, 1.0, 1.0, 1.0, 1.0, 1.0, 1.0, 1.0, 1.0, 1.0, 1.0, 1.0, 1.0, 1.0, 1.0, 1.0, 1.0, 1.0, 1.0, 1.0, 1.0, 1.0, 1.0, 1.0, 1.0, 1.0, 1.0, 1.0, 1.0, 1.0, 1.0, 1.0, 1.0, 1.0, 1.0, 1.0, 1.0, 1.0, 1.0, 1.0, 1.0, 1.0, 1.0, 1.0, 1.0, 1.0, 1.0, 1.0, 1.0, 1.0, 1.0, 1.0, 1.0, 1.0, 1.0, 1.0, 1.0, 1.0, 1.0, 1.0, 1.0, 1.0, 1.0, 1.0, 1.0, 1.0, 1.0, 1.0, 1.0, 1.0, 1.0, 1.0, 1.0, 1.0, 1.0, 1.0, 1.0, 1.0, 1.0, 1.0, 1.0, 1.0, 1.0, 1.0, 1.0, 1.0, 1.0, 1.0, 1.0, 1.0, 1.0, 1.0, 1.0, 1.0, 1.0, 1.0, 1.0, 1.0, 1.0, 1.0, 1.0, 1.0, 1.0, 1.0, 1.0, 1.0, 1.0, 1.0, 1.0, 1.0, 1.0, 1.0, 1.0, 1.0, 1.0, 1.0, 1.0, 1.0, 1.0, 1.0, 1.0, 1.0, 1.0, 1.0, 1.0, 1.0, 1.0, 1.0, 1.0, 1.0, 1.0, 1.0, 1.0, 1.0, 1.0, 1.0, 1.0, 1.0, 1.0, 1.0, 1.0, 1.0, 1.0, 1.0, 1.0, 1.0, 1.0, 1.0, 1.0, 1.0, 1.0, 1.0, 1.0, 1.0, 1.0, 1.0, 1.0, 1.0, 1.0, 1.0, 1.0, 1.0, 1.0, 1.0, 1.0, 1.0, 1.0, 1.0, 1.0, 1.0, 1.0, 1.0, 1.0, 1.0, 1.0, 1.0, 1.0, 1.0, 1.0, 1.0, 1.0, 1.0, 1.0, 1.0, 1.0, 1.0, 1.0, 1.0, 1.0, 1.0, 1.0, 1.0, 1.0, 1.0, 1.0, 1.0, 1.0, 1.0, 1.0, 1.0, 1.0, 1.0, 1.0, 1.0, 1.0, 1.0, 1.0, 1.0, 1.0, 1.0, 1.0, 1.0, 1.0, 1.0, 1.0, 1.0, 1.0, 1.0, 1.0, 1.0, 1.0, 1.0, 1.0, 1.0, 1.0, 1.0, 1.0, 1.0, 1.0, 1.0, 1.0, 1.0, 1.0, 1.0, 1.0, 1.0, 1.0, 1.0, 1.0, 1.0, 1.0, 1.0, 1.0, 1.0, 1.0, 1.0, 1.0, 1.0, 1.0, 1.0, 1.0, 1.0, 1.0, 1.0, 1.0, 1.0, 1.0, 1.0, 1.0, 1.0, 1.0, 1.0, 1.0, 1.0, 1.0, 1.0, 1.0, 1.0, 1.0, 1.0, 1.0, 1.0, 1.0, 1.0, 1.0, 1.0, 1.0, 1.0, 1.0, 1.0, 1.0, 1.0, 1.0, 1.0, 1.0, 1.0, 1.0, 1.0, 1.0, 1.0, 1.0, 1.0, 1.0, 1.0, 1.0, 1.0, 1.0, 1.0, 1.0, 1.0, 1.0, 1.0, 1.0, 1.0, 1.0, 1.0, 1.0, 1.0, 1.0, 1.0, 1.0, 1.0, 1.0, 1.0, 1.0, 1.0, 1.0, 1.0, 1.0, 1.0, 1.0, 1.0, 1.0, 1.0, 1.0, 1.0, 1.0, 1.0, 1.0, 1.0, 1.0, 1.0, 1.0, 1.0, 1.0, 1.0, 1.0, 1.0, 1.0, 1.0, 1.0, 1.0, 1.0, 1.0, 1.0, 1.0, 1.0, 1.0, 1.0, 1.0, 1.0, 1.0, 1.0, 1.0, 1.0, 1.0, 1.0, 1.0, 1.0, 1.0, 1.0, 1.0, 1.0, 1.0, 1.0, 1.0, 1.0, 1.0, 1.0, 1.0, 1.0, 1.0, 1.0, 1.0, 1.0, 1.0, 1.0, 1.0, 1.0, 1.0, 1.0, 1.0, 1.0, 1.0, 1.0, 1.0, 1.0, 1.0, 1.0, 1.0, 1.0, 1.0, 1.0, 1.0, 1.0, 1.0, 1.0, 1.0, 1.0, 1.0, 1.0, 1.0, 1.0, 1.0, 1.0, 1.0, 1.0, 1.0, 1.0, 1.0, 1.0, 1.0, 1.0, 1.0, 1.0, 1.0, 1.0, 1.0, 1.0, 1.0, 1.0, 1.0, 1.0, 1.0, 1.0, 1.0, 1.0, 1.0, 1.0, 1.0, 1.0, 1.0, 1.0, 1.0, 1.0, 1.0, 1.0, 1.0, 1.0, 1.0, 1.0, 1.0, 1.0, 1.0, 1.0, 1.0, 1.0, 1.0, 1.0, 1.0, 1.0, 1.0, 1.0, 1.0, 1.0, 1.0, 1.0, 1.0, 1.0, 1.0, 1.0, 1.0, 1.0, 1.0, 1.0, 1.0, 1.0, 1.0, 1.0, 1.0, 1.0, 1.0, 1.0, 1.0, 1.0, 1.0, 1.0, 1.0, 1.0, 1.0, 1.0, 1.0, 1.0, 1.0, 1.0, 1.0, 1.0, 1.0, 1.0, 1.0, 1.0, 1.0, 1.0, 1.0, 1.0, 1.0, 1.0, 1.0, 1.0, 1.0, 1.0, 1.0, 1.0, 1.0, 1.0, 1.0, 1.0, 1.0, 1.0, 1.0, 1.0, 1.0, 1.0, 1.0, 1.0, 1.0, 1.0, 1.0, 1.0, 1.0, 1.0, 1.0, 1.0, 1.0, 1.0, 1.0, 1.0, 1.0, 1.0, 1.0, 1.0, 1.0, 1.0, 1.0, 1.0, 1.0, 1.0, 1.0, 1.0, 1.0, 1.0, 1.0, 1.0, 1.0, 1.0, 1.0, 1.0, 1.0, 1.0, 1.0, 1.0, 1.0, 1.0, 1.0, 1.0, 1.0, 1.0, 1.0, 1.0, 1.0, 1.0, 1.0, 1.0, 1.0, 1.0, 1.0, 1.0, 1.0, 1.0, 1.0, 1.0, 1.0, 1.0, 1.0, 1.0, 1.0, 1.0, 1.0, 1.0, 1.0, 1.0, 1.0, 1.0, 1.0, 1.0, 1.0, 1.0, 1.0, 1.0, 1.0, 1.0, 1.0, 1.0, 1.0, 1.0, 1.0, 1.0, 1.0, 1.0, 1.0, 1.0, 1.0, 1.0, 1.0, 1.0, 1.0, 1.0, 1.0, 1.0, 1.0, 1.0, 1.0, 1.0, 1.0, 1.0, 1.0, 1.0, 1.0, 1.0, 1.0, 1.0, 1.0, 1.0, 1.0, 1.0, 1.0, 1.0, 1.0, 1.0, 1.0, 1.0, 1.0, 1.0, 1.0, 1.0, 1.0, 1.0, 1.0, 1.0, 1.0, 1.0, 1.0, 1.0, 1.0, 1.0, 1.0, 1.0, 1.0, 1.0, 1.0, 1.0, 1.0, 1.0, 1.0, 1.0, 1.0, 1.0, 1.0, 1.0, 1.0, 1.0, 1.0, 1.0, 1.0, 1.0, 1.0, 1.0, 1.0, 1.0, 1.0, 1.0, 1.0, 1.0, 1.0, 1.0, 1.0, 1.0, 1.0, 1.0, 1.0, 1.0, 1.0, 1.0, 1.0, 1.0, 1.0, 1.0, 1.0, 1.0, 1.0, 1.0, 1.0, 1.0, 1.0, 1.0, 1.0, 1.0, 1.0, 1.0, 1.0, 1.0, 1.0, 1.0, 1.0, 1.0, 1.0, 1.0, 1.0, 1.0, 1.0, 1.0, 1.0, 1.0, 1.0, 1.0, 1.0, 1.0, 1.0, 1.0, 1.0, 1.0, 1.0, 1.0, 1.0, 1.0, 1.0, 1.0, 1.0, 1.0, 1.0, 1.0, 1.0, 1.0, 1.0, 1.0, 1.0, 1.0, 1.0, 1.0, 1.0, 1.0, 1.0, 1.0, 1.0, 1.0, 1.0, 1.0, 1.0, 1.0, 1.0, 1.0, 1.0, 1.0, 1.0, 1.0, 1.0, 1.0, 1.0, 1.0, 1.0, 1.0, 1.0, 1.0, 1.0, 1.0, 1.0, 1.0, 1.0, 1.0, 1.0, 1.0, 1.0, 1.0, 1.0, 1.0, 1.0, 1.0, 1.0, 1.0, 1.0, 1.0, 1.0, 1.0, 1.0, 1.0, 1.0, 1.0, 1.0, 1.0, 1.0, 1.0, 1.0, 1.0, 1.0, 1.0, 1.0, 1.0, 1.0, 1.0, 1.0, 1.0, 1.0, 1.0, 1.0, 1.0, 1.0, 1.0, 1.0, 1.0, 1.0, 1.0, 1.0, 1.0, 1.0, 1.0, 1.0, 1.0, 1.0, 1.0, 1.0, 1.0, 1.0, 1.0, 1.0, 1.0, 1.0, 1.0, 1.0, 1.0, 1.0, 1.0, 1.0, 1.0, 1.0, 1.0, 1.0, 1.0, 1.0, 1.0, 1.0, 1.0, 1.0, 1.0, 1.0, 1.0, 1.0, 1.0, 1.0, 1.0, 1.0, 1.0, 1.0, 1.0, 1.0, 1.0, 1.0, 1.0, 1.0, 1.0, 1.0, 1.0, 1.0, 1.0, 1.0, 1.0, 1.0, 1.0, 1.0, 1.0, 1.0, 1.0, 1.0, 1.0, 1.0, 1.0, 1.0, 1.0, 1.0, 1.0, 1.0, 1.0, 1.0, 1.0, 1.0, 1.0, 1.0, 1.0, 1.0, 1.0, 1.0, 1.0, 1.0, 1.0, 1.0, 1.0, 1.0, 1.0, 1.0, 1.0, 1.0, 1.0, 1.0, 1.0, 1.0, 1.0, 1.0, 1.0, 1.0, 1.0, 1.0, 1.0, 1.0, 1.0, 1.0, 1.0, 1.0, 1.0, 1.0, 1.0, 1.0, 1.0, 1.0, 1.0, 1.0, 1.0, 1.0, 1.0, 1.0, 1.0, 1.0, 1.0, 1.0, 1.0, 1.0, 1.0, 1.0, 1.0, 1.0, 1.0, 1.0, 1.0, 1.0, 1.0, 1.0, 1.0, 1.0, 1.0, 1.0, 1.0, 1.0, 1.0, 1.0, 1.0, 1.0, 1.0, 1.0, 1.0, 1.0, 1.0, 1.0, 1.0, 1.0, 1.0, 1.0, 1.0, 1.0, 1.0, 1.0, 1.0, 1.0, 1.0, 1.0, 1.0, 1.0, 1.0, 1.0, 1.0, 1.0, 1.0, 1.0, 1.0, 1.0, 1.0, 1.0, 1.0, 1.0, 1.0, 1.0, 1.0, 1.0, 1.0, 1.0, 1.0, 1.0, 1.0, 1.0, 1.0, 1.0, 1.0, 1.0, 1.0, 1.0, 1.0, 1.0, 1.0, 1.0, 1.0, 1.0, 1.0, 1.0, 1.0, 1.0, 1.0, 1.0, 1.0, 1.0, 1.0, 1.0, 1.0, 1.0, 1.0, 1.0, 1.0, 1.0, 1.0, 1.0, 1.0, 1.0, 1.0, 1.0, 1.0, 1.0, 1.0, 1.0, 1.0, 1.0, 1.0, 1.0, 1.0, 1.0, 1.0, 1.0, 1.0, 1.0, 1.0, 1.0, 1.0, 1.0, 1.0, 1.0, 1.0, 1.0, 1.0, 1.0, 1.0, 1.0, 1.0, 1.0, 1.0, 1.0, 1.0, 1.0, 1.0, 1.0, 1.0, 1.0, 1.0, 1.0, 1.0, 1.0, 1.0, 1.0, 1.0, 1.0, 1.0, 1.0, 1.0, 1.0, 1.0, 1.0, 1.0, 1.0, 1.0, 1.0, 1.0, 1.0, 1.0, 1.0, 1.0, 1.0, 1.0, 1.0, 1.0, 1.0, 1.0, 1.0, 1.0, 1.0, 1.0, 1.0, 1.0, 1.0, 1.0, 1.0, 1.0, 1.0, 1.0, 1.0, 1.0, 1.0, 1.0, 1.0, 1.0, 1.0, 1.0, 1.0, 1.0, 1.0, 1.0, 1.0, 1.0, 1.0, 1.0, 1.0, 1.0, 1.0, 1.0, 1.0, 1.0, 1.0, 1.0, 1.0, 1.0, 1.0, 1.0, 1.0, 1.0, 1.0, 1.0, 1.0, 1.0, 1.0, 1.0, 1.0, 1.0, 1.0, 1.0, 1.0, 1.0, 1.0, 1.0, 1.0, 1.0, 1.0, 1.0, 1.0, 1.0, 1.0, 1.0, 1.0, 1.0, 1.0, 1.0, 1.0, 1.0, 1.0, 1.0, 1.0, 1.0, 1.0, 1.0, 1.0, 1.0, 1.0, 1.0, 1.0, 1.0, 1.0, 1.0, 1.0, 1.0, 1.0, 1.0, 1.0, 1.0, 1.0, 1.0, 1.0, 1.0, 1.0, 1.0, 1.0, 1.0, 1.0, 1.0, 1.0, 1.0, 1.0, 1.0, 1.0, 1.0, 1.0, 1.0, 1.0, 1.0, 1.0, 1.0, 1.0, 1.0, 1.0, 1.0, 1.0, 1.0, 1.0, 1.0, 1.0, 1.0, 1.0, 1.0, 1.0, 1.0, 1.0, 1.0, 1.0, 1.0, 1.0, 1.0, 1.0, 1.0, 1.0, 1.0, 1.0, 1.0, 1.0, 1.0, 1.0, 1.0, 1.0, 1.0, 1.0, 1.0, 1.0, 1.0, 1.0, 1.0, 1.0, 1.0, 1.0, 1.0, 1.0, 1.0, 1.0, 1.0, 1.0, 1.0, 1.0, 1.0, 1.0, 1.0, 1.0, 1.0, 1.0, 1.0, 1.0, 1.0, 1.0, 1.0, 1.0, 1.0, 1.0, 1.0, 1.0, 1.0, 1.0, 1.0, 1.0, 1.0, 1.0, 1.0, 1.0, 1.0, 1.0, 1.0, 1.0, 1.0, 1.0, 1.0, 1.0, 1.0, 1.0, 1.0, 1.0, 1.0, 1.0, 1.0, 1.0, 1.0, 1.0, 1.0, 1.0, 1.0, 1.0, 1.0, 1.0, 1.0, 1.0, 1.0, 1.0, 1.0, 1.0, 1.0, 1.0, 1.0, 1.0, 1.0, 1.0, 1.0, 1.0, 1.0, 1.0, 1.0, 1.0, 1.0, 1.0, 1.0, 1.0, 1.0, 1.0, 1.0, 1.0, 1.0, 1.0, 1.0, 1.0, 1.0, 1.0, 1.0, 1.0, 1.0, 1.0, 1.0, 1.0, 1.0, 1.0, 1.0, 1.0, 1.0, 1.0, 1.0, 1.0, 1.0, 1.0, 1.0, 1.0, 1.0, 1.0, 1.0, 1.0, 1.0, 1.0, 1.0, 1.0, 1.0, 1.0, 1.0, 1.0, 1.0, 1.0, 1.0, 1.0, 1.0, 1.0, 1.0, 1.0, 1.0, 1.0, 1.0, 1.0, 1.0, 1.0, 1.0, 1.0, 1.0, 1.0, 1.0, 1.0, 1.0, 1.0, 1.0, 1.0, 1.0, 1.0, 1.0, 1.0, 1.0, 1.0, 1.0, 1.0, 1.0, 1.0, 1.0, 1.0, 1.0, 1.0, 1.0, 1.0, 1.0, 1.0, 1.0, 1.0, 1.0, 1.0, 1.0, 1.0, 1.0, 1.0, 1.0, 1.0, 1.0, 1.0, 1.0, 1.0, 1.0, 1.0, 1.0, 1.0, 1.0, 1.0, 1.0, 1.0, 1.0, 1.0, 1.0, 1.0, 1.0, 1.0, 1.0, 1.0, 1.0, 1.0, 1.0, 1.0, 1.0, 1.0, 1.0, 1.0, 1.0, 1.0, 1.0, 1.0, 1.0, 1.0, 1.0, 1.0, 1.0, 1.0, 1.0, 1.0, 1.0, 1.0, 1.0, 1.0, 1.0, 1.0, 1.0, 1.0, 1.0, 1.0, 1.0, 1.0, 1.0, 1.0, 1.0, 1.0, 1.0, 1.0, 1.0, 1.0, 1.0, 1.0, 1.0, 1.0, 1.0, 1.0, 1.0, 1.0, 1.0, 1.0, 1.0, 1.0, 1.0, 1.0, 1.0, 1.0, 1.0, 1.0, 1.0, 1.0, 1.0, 1.0, 1.0, 1.0, 1.0, 1.0, 1.0, 1.0, 1.0, 1.0, 1.0, 1.0, 1.0, 1.0, 1.0, 1.0, 1.0, 1.0, 1.0, 1.0, 1.0, 1.0, 1.0, 1.0, 1.0, 1.0, 1.0, 1.0, 1.0, 1.0, 1.0, 1.0, 1.0, 1.0, 1.0, 1.0, 1.0, 1.0, 1.0, 1.0, 1.0, 1.0, 1.0, 1.0, 1.0, 1.0, 1.0, 1.0, 1.0, 1.0, 1.0, 1.0, 1.0, 1.0, 1.0, 1.0, 1.0, 1.0, 1.0, 1.0, 1.0, 1.0, 1.0, 1.0, 1.0, 1.0, 1.0, 1.0, 1.0, 1.0, 1.0, 1.0, 1.0, 1.0, 1.0, 1.0, 1.0, 1.0, 1.0, 1.0, 1.0, 1.0, 1.0, 1.0, 1.0, 1.0, 1.0, 1.0, 1.0, 1.0, 1.0, 1.0, 1.0, 1.0, 1.0, 1.0, 1.0, 1.0, 1.0, 1.0, 1.0, 1.0, 1.0, 1.0, 1.0, 1.0, 1.0, 1.0, 1.0, 1.0, 1.0, 1.0, 1.0, 1.0, 1.0, 1.0, 1.0, 1.0, 1.0, 1.0, 1.0, 1.0, 1.0, 1.0, 1.0, 1.0, 1.0, 1.0, 1.0, 1.0, 1.0, 1.0, 1.0, 1.0, 1.0, 1.0, 1.0, 1.0, 1.0, 1.0, 1.0, 1.0, 1.0, 1.0, 1.0, 1.0, 1.0, 1.0, 1.0, 1.0, 1.0, 1.0, 1.0, 1.0, 1.0, 1.0, 1.0, 1.0, 1.0, 1.0, 1.0, 1.0, 1.0, 1.0, 1.0, 1.0, 1.0, 1.0, 1.0, 1.0, 1.0, 1.0, 1.0, 1.0, 1.0, 1.0, 1.0, 1.0, 1.0, 1.0, 1.0, 1.0, 1.0, 1.0, 1.0, 1.0, 1.0, 1.0, 1.0, 1.0, 1.0, 1.0, 1.0, 1.0, 1.0, 1.0, 1.0, 1.0, 1.0, 1.0, 1.0, 1.0, 1.0, 1.0, 1.0, 1.0, 1.0, 1.0, 1.0, 1.0, 1.0, 1.0, 1.0, 1.0, 1.0, 1.0, 1.0, 1.0, 1.0, 1.0, 1.0, 1.0, 1.0, 1.0, 1.0, 1.0, 1.0, 1.0, 1.0, 1.0, 1.0, 1.0, 1.0, 1.0, 1.0, 1.0, 1.0, 1.0, 1.0, 1.0, 1.0, 1.0, 1.0, 1.0, 1.0, 1.0, 1.0, 1.0, 1.0, 1.0, 1.0, 1.0, 1.0, 1.0, 1.0, 1.0, 1.0, 1.0, 1.0, 1.0, 1.0, 1.0, 1.0, 1.0, 1.0, 1.0, 1.0, 1.0, 1.0, 1.0, 1.0, 1.0, 1.0, 1.0, 1.0, 1.0, 1.0, 1.0, 1.0, 1.0, 1.0, 1.0, 1.0, 1.0, 1.0, 1.0, 1.0, 1.0, 1.0, 1.0, 1.0, 1.0, 1.0, 1.0, 1.0, 1.0, 1.0, 1.0, 1.0, 1.0, 1.0, 1.0, 1.0, 1.0, 1.0, 1.0, 1.0, 1.0, 1.0, 1.0, 1.0, 1.0, 1.0, 1.0, 1.0, 1.0, 1.0, 1.0, 1.0, 1.0, 1.0, 1.0, 1.0, 1.0, 1.0, 1.0, 1.0, 1.0, 1.0, 1.0, 1.0, 1.0, 1.0, 1.0, 1.0, 1.0, 1.0, 1.0, 1.0, 1.0, 1.0, 1.0, 1.0, 1.0, 1.0, 1.0, 1.0, 1.0, 1.0, 1.0, 1.0, 1.0, 1.0, 1.0, 1.0, 1.0, 1.0, 1.0, 1.0, 1.0, 1.0, 1.0, 1.0, 1.0, 1.0, 1.0, 1.0, 1.0, 1.0, 1.0, 1.0, 1.0, 1.0, 1.0, 1.0, 1.0, 1.0, 1.0, 1.0, 1.0, 1.0, 1.0, 1.0, 1.0, 1.0, 1.0, 1.0, 1.0, 1.0, 1.0, 1.0, 1.0, 1.0, 1.0, 1.0, 1.0, 1.0, 1.0, 1.0, 1.0, 1.0, 1.0, 1.0, 1.0, 1.0, 1.0, 1.0, 1.0, 1.0, 1.0, 1.0, 1.0, 1.0, 1.0, 1.0, 1.0, 1.0, 1.0, 1.0, 1.0, 1.0, 1.0, 1.0, 1.0, 1.0, 1.0, 1.0, 1.0, 1.0, 1.0, 1.0, 1.0, 1.0, 1.0, 1.0, 1.0, 1.0, 1.0, 1.0, 1.0, 1.0, 1.0, 1.0, 1.0, 1.0, 1.0, 1.0, 1.0, 1.0, 1.0, 1.0, 1.0, 1.0, 1.0, 1.0, 1.0, 1.0, 1.0, 1.0, 1.0, 1.0, 1.0, 1.0, 1.0, 1.0, 1.0, 1.0, 1.0, 1.0, 1.0, 1.0, 1.0, 1.0, 1.0, 1.0, 1.0, 1.0, 1.0, 1.0, 1.0, 1.0, 1.0, 1.0, 1.0, 1.0, 1.0, 1.0, 1.0, 1.0, 1.0, 1.0, 1.0, 1.0, 1.0, 1.0, 1.0, 1.0, 1.0, 1.0, 1.0, 1.0, 1.0, 1.0, 1.0, 1.0, 1.0, 1.0, 1.0, 1.0, 1.0, 1.0, 1.0, 1.0, 1.0, 1.0, 1.0, 1.0, 1.0, 1.0, 1.0, 1.0, 1.0, 1.0, 1.0, 1.0, 1.0, 1.0, 1.0, 1.0, 1.0, 1.0, 1.0, 1.0, 1.0, 1.0, 1.0, 1.0, 1.0, 1.0, 1.0, 1.0, 1.0, 1.0, 1.0, 1.0, 1.0, 1.0, 1.0, 1.0, 1.0, 1.0, 1.0, 1.0, 1.0, 1.0, 1.0, 1.0, 1.0, 1.0, 1.0, 1.0, 1.0, 1.0, 1.0, 1.0, 1.0, 1.0, 1.0, 1.0, 1.0, 1.0, 1.0, 1.0, 1.0, 1.0, 1.0, 1.0, 1.0, 1.0, 1.0, 1.0, 1.0, 1.0, 1.0, 1.0, 1.0, 1.0, 1.0, 1.0, 1.0, 1.0, 1.0, 1.0, 1.0, 1.0, 1.0, 1.0, 1.0, 1.0, 1.0, 1.0, 1.0, 1.0, 1.0, 1.0, 1.0, 1.0, 1.0, 1.0, 1.0, 1.0, 1.0, 1.0, 1.0, 1.0, 1.0, 1.0, 1.0, 1.0, 1.0, 1.0, 1.0, 1.0, 1.0, 1.0, 1.0, 1.0, 1.0, 1.0, 1.0, 1.0, 1.0, 1.0, 1.0, 1.0, 1.0, 1.0, 1.0, 1.0, 1.0, 1.0, 1.0, 1.0, 1.0, 1.0, 1.0, 1.0, 1.0, 1.0, 1.0, 1.0, 1.0, 1.0, 1.0, 1.0, 1.0, 1.0, 1.0, 1.0, 1.0, 1.0, 1.0, 1.0, 1.0, 1.0, 1.0, 1.0, 1.0, 1.0, 1.0, 1.0, 1.0, 1.0, 1.0, 1.0, 1.0, 1.0, 1.0, 1.0, 1.0, 1.0, 1.0, 1.0, 1.0, 1.0, 1.0, 1.0, 1.0, 1.0, 1.0, 1.0, 1.0, 1.0, 1.0, 1.0, 1.0, 1.0, 1.0, 1.0, 1.0, 1.0, 1.0, 1.0, 1.0, 1.0, 1.0, 1.0, 1.0, 1.0, 1.0, 1.0, 1.0, 1.0, 1.0, 1.0, 1.0, 1.0, 1.0, 1.0, 1.0, 1.0, 1.0, 1.0, 1.0, 1.0, 1.0, 1.0, 1.0, 1.0, 1.0, 1.0, 1.0, 1.0, 1.0, 1.0, 1.0, 1.0, 1.0, 1.0, 1.0, 1.0, 1.0, 1.0, 1.0, 1.0, 1.0, 1.0, 1.0, 1.0, 1.0, 1.0, 1.0, 1.0, 1.0, 1.0, 1.0, 1.0, 1.0, 1.0, 1.0, 1.0, 1.0, 1.0, 1.0, 1.0, 1.0, 1.0, 1.0, 1.0, 1.0, 1.0, 1.0, 1.0, 1.0, 1.0, 1.0, 1.0, 1.0, 1.0, 1.0, 1.0, 1.0, 1.0, 1.0, 1.0, 1.0, 1.0, 1.0, 1.0, 1.0, 1.0, 1.0, 1.0, 1.0, 1.0, 1.0, 1.0, 1.0, 1.0, 1.0, 1.0, 1.0, 1.0, 1.0, 1.0, 1.0, 1.0, 1.0, 1.0, 1.0, 1.0, 1.0, 1.0, 1.0, 1.0, 1.0, 1.0, 1.0, 1.0, 1.0, 1.0, 1.0, 1.0, 1.0, 1.0, 1.0, 1.0, 1.0, 1.0, 1.0, 1.0, 1.0, 1.0, 1.0, 1.0, 1.0, 1.0, 1.0, 1.0, 1.0, 1.0, 1.0, 1.0, 1.0, 1.0, 1.0, 1.0, 1.0, 1.0, 1.0, 1.0, 1.0, 1.0, 1.0, 1.0, 1.0, 1.0, 1.0, 1.0, 1.0, 1.0, 1.0, 1.0, 1.0, 1.0, 1.0, 1.0, 1.0, 1.0, 1.0, 1.0, 1.0, 1.0, 1.0, 1.0, 1.0, 1.0, 1.0, 1.0, 1.0, 1.0, 1.0, 1.0, 1.0, 1.0, 1.0, 1.0, 1.0, 1.0, 1.0, 1.0, 1.0, 1.0, 1.0, 1.0, 1.0, 1.0, 1.0, 1.0, 1.0, 1.0, 1.0, 1.0, 1.0, 1.0, 1.0, 1.0, 1.0, 1.0, 1.0, 1.0, 1.0, 1.0, 1.0, 1.0, 1.0, 1.0, 1.0, 1.0, 1.0, 1.0, 1.0, 1.0, 1.0, 1.0, 1.0, 1.0, 1.0, 1.0, 1.0, 1.0, 1.0, 1.0, 1.0, 1.0, 1.0, 1.0, 1.0, 1.0, 1.0, 1.0, 1.0, 1.0, 1.0, 1.0, 1.0, 1.0, 1.0, 1.0, 1.0, 1.0, 1.0, 1.0, 1.0, 1.0, 1.0, 1.0, 1.0, 1.0, 1.0, 1.0, 1.0, 1.0, 1.0, 1.0, 1.0, 1.0, 1.0, 1.0, 1.0, 1.0, 1.0, 1.0, 1.0, 1.0, 1.0, 1.0, 1.0, 1.0, 1.0, 1.0, 1.0, 1.0, 1.0, 1.0, 1.0, 1.0, 1.0, 1.0, 1.0, 1.0, 1.0, 1.0, 1.0, 1.0, 1.0, 1.0, 1.0, 1.0, 1.0, 1.0, 1.0, 1.0, 1.0, 1.0, 1.0, 1.0, 1.0, 1.0, 1.0, 1.0, 1.0, 1.0, 1.0, 1.0, 1.0, 1.0, 1.0, 1.0, 1.0, 1.0, 1.0, 1.0, 1.0, 1.0, 1.0, 1.0, 1.0, 1.0, 1.0, 1.0, 1.0, 1.0, 1.0, 1.0, 1.0, 1.0, 1.0, 1.0, 1.0, 1.0, 1.0, 1.0, 1.0, 1.0, 1.0, 1.0, 1.0, 1.0, 1.0, 1.0, 1.0, 1.0, 1.0, 1.0, 1.0, 1.0, 1.0, 1.0, 1.0, 1.0, 1.0, 1.0, 1.0, 1.0, 1.0, 1.0, 1.0, 1.0, 1.0, 1.0, 1.0, 1.0, 1.0, 1.0, 1.0, 1.0, 1.0, 1.0, 1.0, 1.0, 1.0, 1.0, 1.0, 1.0, 1.0, 1.0, 1.0, 1.0, 1.0, 1.0, 1.0, 1.0, 1.0, 1.0, 1.0, 1.0, 1.0, 1.0, 1.0, 1.0, 1.0, 1.0, 1.0, 1.0, 1.0, 1.0, 1.0, 1.0, 1.0, 1.0, 1.0, 1.0, 1.0, 1.0, 1.0, 1.0, 1.0, 1.0, 1.0, 1.0, 1.0, 1.0, 1.0, 1.0, 1.0, 1.0, 1.0, 1.0, 1.0, 1.0, 1.0, 1.0, 1.0, 1.0, 1.0, 1.0, 1.0, 1.0, 1.0, 1.0, 1.0, 1.0, 1.0, 1.0, 1.0, 1.0, 1.0, 1.0, 1.0, 1.0, 1.0, 1.0, 1.0, 1.0, 1.0, 1.0, 1.0, 1.0, 1.0, 1.0, 1.0, 1.0, 1.0, 1.0, 1.0, 1.0, 1.0, 1.0, 1.0, 1.0, 1.0, 1.0, 1.0, 1.0, 1.0, 1.0, 1.0, 1.0, 1.0, 1.0, 1.0, 1.0, 1.0, 1.0, 1.0, 1.0, 1.0, 1.0, 1.0, 1.0, 1.0, 1.0, 1.0, 1.0, 1.0, 1.0, 1.0, 1.0, 1.0, 1.0, 1.0, 1.0, 1.0, 1.0, 1.0, 1.0, 1.0, 1.0, 1.0, 1.0, 1.0, 1.0, 1.0, 1.0, 1.0, 1.0, 1.0, 1.0, 1.0, 1.0, 1.0, 1.0, 1.0, 1.0, 1.0, 1.0, 1.0, 1.0, 1.0, 1.0, 1.0, 1.0, 1.0, 1.0, 1.0, 1.0, 1.0, 1.0, 1.0, 1.0, 1.0, 1.0, 1.0, 1.0, 1.0, 1.0, 1.0, 1.0, 1.0, 1.0, 1.0, 1.0, 1.0, 1.0, 1.0, 1.0, 1.0, 1.0, 1.0, 1.0, 1.0, 1.0, 1.0, 1.0, 1.0, 1.0, 1.0, 1.0, 1.0, 1.0, 1.0, 1.0, 1.0, 1.0, 1.0, 1.0, 1.0, 1.0, 1.0, 1.0, 1.0, 1.0, 1.0, 1.0, 1.0, 1.0, 1.0, 1.0, 1.0, 1.0, 1.0, 1.0, 1.0, 1.0, 1.0, 1.0, 1.0, 1.0, 1.0, 1.0, 1.0, 1.0, 1.0, 1.0, 1.0, 1.0, 1.0, 1.0, 1.0, 1.0, 1.0, 1.0, 1.0, 1.0, 1.0, 1.0, 1.0, 1.0, 1.0, 1.0, 1.0, 1.0, 1.0, 1.0, 1.0, 1.0, 1.0, 1.0, 1.0, 1.0, 1.0, 1.0, 1.0, 1.0, 1.0, 1.0, 1.0, 1.0, 1.0, 1.0, 1.0, 1.0, 1.0, 1.0, 1.0, 1.0, 1.0, 1.0, 1.0, 1.0, 1.0, 1.0, 1.0, 1.0, 1.0, 1.0, 1.0, 1.0, 1.0, 1.0, 1.0, 1.0, 1.0, 1.0, 1.0, 1.0, 1.0, 1.0, 1.0, 1.0, 1.0, 1.0, 1.0, 1.0, 1.0, 1.0, 1.0, 1.0, 1.0, 1.0, 1.0, 1.0, 1.0, 1.0, 1.0, 1.0, 1.0, 1.0, 1.0, 1.0, 1.0, 1.0, 1.0, 1.0, 1.0, 1.0, 1.0, 1.0, 1.0, 1.0, 1.0, 1.0, 1.0, 1.0, 1.0, 1.0, 1.0, 1.0, 1.0, 1.0, 1.0, 1.0, 1.0, 1.0, 1.0, 1.0, 1.0, 1.0, 1.0, 1.0, 1.0, 1.0, 1.0, 1.0, 1.0, 1.0, 1.0, 1.0, 1.0, 1.0, 1.0, 1.0, 1.0, 1.0, 1.0, 1.0, 1.0, 1.0, 1.0, 1.0, 1.0, 1.0, 1.0, 1.0, 1.0, 1.0, 1.0, 1.0, 1.0, 1.0, 1.0, 1.0, 1.0, 1.0, 1.0, 1.0, 1.0, 1.0, 1.0, 1.0, 1.0, 1.0, 1.0, 1.0, 1.0, 1.0])
me_cylinder.materials.append(mat_wood)
me_cylinder.materials.append(None)
me_cylinder.use_remesh_preserve_volume = False
me_cylinder.use_remesh_preserve_attributes = False
me_cylinder.use_mirror_vertex_groups = False
me_cylinder.update()

# ---- objects
ob_barrel = bpy.data.objects.new('Barrel', me_cylinder)

# ---- transforms, parenting, visibility, modifiers, constraints
ob_barrel.location = (0.0, 0.0, 0.0)
ob_barrel.scale = (1.0, 1.0, 1.57)
ob_barrel.lineart.crease_threshold = 0.0

# ---- collection membership
col_collection_1.objects.link(ob_barrel)

# ---- scene / render settings (as saved in the file)
scene.frame_start = 1; scene.frame_end = 250; scene.frame_set(6)
scene.render.engine = 'BLENDER_EEVEE_NEXT'
scene.render.resolution_percentage = 50
scene.render.dither_intensity = 0.0
scene.cycles.use_denoising = False
scene.cycles.samples = 128
scene.cycles.sampling_pattern = 'TABULATED_SOBOL'
scene.cycles.use_adaptive_sampling = False
scene.cycles.use_light_tree = False
scene.cycles.blur_glossy = 0.0
scene.cycles.sample_clamp_indirect = 0.0
scene.view_settings.view_transform = 'Standard'
bpy.context.view_layer.update()

# ---- added for rendering (the .blend has no active camera and no usable light): camera, sun
cam_auto = bpy.data.cameras.new('AutoCamera')
cam_auto.lens = 50.0
cam_auto.sensor_width = 36.0
cam_auto.clip_end = 1000.0
ob_auto_camera = bpy.data.objects.new('AutoCamera', cam_auto)
scene.collection.objects.link(ob_auto_camera)
ob_auto_camera.location = (4.52827, -5.43392, 5.21505)
ob_auto_camera.rotation_euler = (1.09748, -7.21219e-08, 0.694738)
scene.camera = ob_auto_camera
light_auto_sun = bpy.data.lights.new('AutoSun', 'SUN')
light_auto_sun.energy = 3.0
light_auto_sun.angle = 0.0523599
ob_auto_sun = bpy.data.objects.new('AutoSun', light_auto_sun)
scene.collection.objects.link(ob_auto_sun)
ob_auto_sun.rotation_euler = (0.872665, 0.174533, 0.523599)
bpy.context.view_layer.update()
